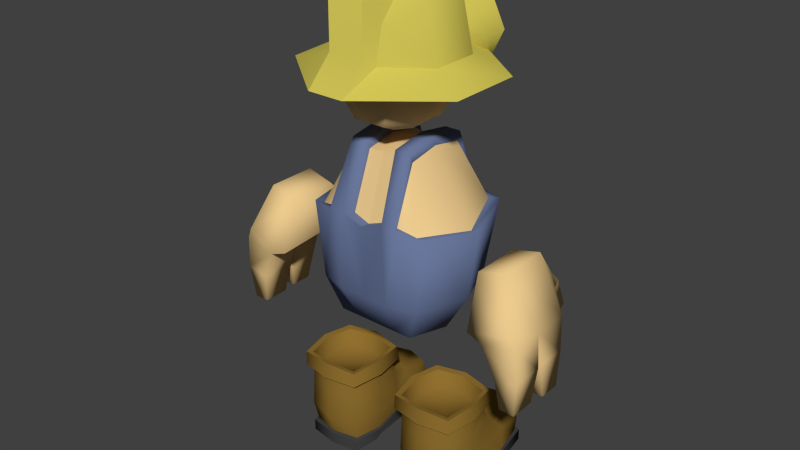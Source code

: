 # Source: player.blend  (saved by Blender 2.69.10; exported with 4.5.12 LTS)
import bpy
from mathutils import Matrix  # noqa: F401  (used for matrix-valued properties, if any)

bpy.ops.wm.read_factory_settings(use_empty=True)
scene = bpy.context.scene
scene.name = 'Scene'

# ---- collections
col_collection_1 = bpy.data.collections.new('Collection 1'); scene.collection.children.link(col_collection_1)

# ---- materials (node trees are filled in below, after node groups)
mat_clay_001 = bpy.data.materials.new('clay.001')
mat_clay_001.alpha_threshold = 0.0
mat_clay_001.use_transparent_shadow = False
mat_clay_001.diffuse_color = (0.847, 0.5963, 0.2711, 1.0)
mat_clay_001.roughness = 0.5
mat_clay_001.specular_intensity = 0.0
mat_clay_001.line_color = (0.0, 0.0, 0.0, 1.0)
mat_pants_001 = bpy.data.materials.new('pants.001')
mat_pants_001.alpha_threshold = 0.0
mat_pants_001.use_transparent_shadow = False
mat_pants_001.diffuse_color = (0.1408, 0.1843, 0.3353, 1.0)
mat_pants_001.roughness = 0.5
mat_pants_001.specular_intensity = 0.0
mat_pants_001.line_color = (0.0, 0.0, 0.0, 1.0)
mat_bronze_001 = bpy.data.materials.new('bronze.001')
mat_bronze_001.alpha_threshold = 0.0
mat_bronze_001.use_transparent_shadow = False
mat_bronze_001.diffuse_color = (0.647, 0.5626, 0.09491, 1.0)
mat_bronze_001.roughness = 0.5
mat_bronze_001.specular_intensity = 0.0
mat_bronze_001.line_color = (0.0, 0.0, 0.0, 1.0)
mat_glass_001 = bpy.data.materials.new('glass.001')
mat_glass_001.alpha_threshold = 0.0
mat_glass_001.use_transparent_shadow = False
mat_glass_001.diffuse_color = (0.2921, 0.3268, 0.3294, 1.0)
mat_glass_001.roughness = 0.5
mat_glass_001.specular_intensity = 0.1583
mat_glass_001.line_color = (0.0, 0.0, 0.0, 1.0)
mat_boots_001 = bpy.data.materials.new('boots.001')
mat_boots_001.alpha_threshold = 0.0
mat_boots_001.use_transparent_shadow = False
mat_boots_001.diffuse_color = (0.2765, 0.1602, 0.02949, 1.0)
mat_boots_001.roughness = 0.5
mat_boots_001.specular_intensity = 0.0
mat_boots_001.line_color = (0.0, 0.0, 0.0, 1.0)
mat_sole_001 = bpy.data.materials.new('sole.001')
mat_sole_001.alpha_threshold = 0.0
mat_sole_001.use_transparent_shadow = False
mat_sole_001.diffuse_color = (0.05293, 0.05293, 0.05293, 1.0)
mat_sole_001.roughness = 0.5
mat_sole_001.specular_intensity = 0.0
mat_sole_001.line_color = (0.0, 0.0, 0.0, 1.0)

# ---- material node trees

# ---- world
world_world = bpy.data.worlds.new('World'); scene.world = world_world
world_world.color = (0.05088, 0.05088, 0.05088)
world_world.use_sun_shadow = False
world_world.sun_shadow_jitter_overblur = 0.0
world_world.cycles.sampling_method = 'MANUAL'
world_world.cycles.sample_map_resolution = 256

# ---- meshes
me_box01_001 = bpy.data.meshes.new('Box01.001')
me_box01_001.from_pydata([(-0.1216, 0.1051, 0.2594), (0.1216, 0.1051, 0.2594), (-0.1243, -0.1464, 0.2626), (0.1243, -0.1464, 0.2626), (-0.3458, -0.1464, 0.2626), (0.3458, -0.1464, 0.2626), (-0.3487, 0.1051, 0.2594), (0.3487, 0.1051, 0.2594), (-0.1231, 0.07949, 0.3943), (0.1231, 0.07949, 0.3943), (-0.1232, -0.1463, 0.3945), (0.1232, -0.1463, 0.3945), (-0.3468, -0.1463, 0.3945), (0.3468, -0.1463, 0.3945), (-0.3469, 0.07949, 0.3943), (0.3469, 0.07949, 0.3943), (-0.09266, -0.02634, 0.2619), (0.09266, -0.02634, 0.2619), (-0.3774, -0.02634, 0.2619), (0.3774, -0.02634, 0.2619), (-0.1051, -0.03405, 0.4024), (0.1051, -0.03405, 0.4024), (-0.365, -0.03405, 0.4024), (0.365, -0.03405, 0.4024), (-0.235, -0.1794, 0.2621), (0.235, -0.1794, 0.2621), (-0.235, 0.1404, 0.275), (0.235, 0.1404, 0.275), (-0.235, -0.1653, 0.4024), (0.235, -0.1653, 0.4024), (-0.235, 0.09907, 0.4027), (0.235, 0.09907, 0.4027), (-0.235, -0.1527, 0.05421), (0.235, -0.1527, 0.05421), (-0.3726, -0.01056, 0.05421), (0.3726, -0.01056, 0.05421), (-0.1059, -0.01056, 0.05421), (0.1059, -0.01056, 0.05421), (-0.3825, 0.1115, 0.05427), (0.3825, 0.1115, 0.05427), (-0.3423, -0.1298, 0.05428), (0.3423, -0.1298, 0.05428), (-0.1282, -0.1298, 0.05428), (0.1282, -0.1298, 0.05428), (-0.1267, 0.1115, 0.05427), (0.1267, 0.1115, 0.05427), (-0.235, 0.3645, 0.05248), (0.235, 0.3645, 0.05248), (-0.1325, 0.3319, 0.05256), (0.1325, 0.3319, 0.05256), (-0.1473, 0.3242, 0.1948), (0.1473, 0.3242, 0.1948), (-0.3393, 0.3319, 0.05256), (0.3393, 0.3319, 0.05256), (-0.3227, 0.3242, 0.1948), (0.3227, 0.3242, 0.1948), (-0.235, 0.3488, 0.1966), (0.235, 0.3488, 0.1966), (-0.3733, 0.1084, 0.1435), (0.3733, 0.1084, 0.1435), (-0.1031, 0.1084, 0.1435), (0.1031, 0.1084, 0.1435), (-0.3486, -0.1507, 0.1439), (0.3486, -0.1507, 0.1439), (-0.235, -0.1849, 0.1431), (0.235, -0.1849, 0.1431), (-0.1214, -0.1507, 0.1439), (0.1214, -0.1507, 0.1439), (-0.3825, -0.01965, 0.1431), (0.3825, -0.01965, 0.1431), (-0.08827, -0.01965, 0.1431), (0.08827, -0.01965, 0.1431), (-0.1268, 0.3378, 0.1173), (0.1268, 0.3378, 0.1173), (-0.3436, 0.3378, 0.1173), (0.3436, 0.3378, 0.1173), (-0.235, 0.3828, 0.1148), (0.235, 0.3828, 0.1148), (-0.1259, -0.1444, 0.3373), (0.1259, -0.1444, 0.3373), (-0.1249, 0.08655, 0.3363), (0.1249, 0.08655, 0.3363), (-0.3442, -0.1444, 0.3373), (0.3442, -0.1444, 0.3373), (-0.3452, 0.08655, 0.3363), (0.3452, 0.08655, 0.3363), (-0.09926, -0.03278, 0.3401), (0.09926, -0.03278, 0.3401), (-0.3708, -0.03278, 0.3401), (0.3708, -0.03278, 0.3401), (-0.235, -0.1718, 0.3402), (0.235, -0.1718, 0.3402), (-0.235, 0.1161, 0.344), (0.235, 0.1161, 0.344), (-0.3679, 0.1101, 0.3356), (0.3679, 0.1101, 0.3356), (-0.235, 0.14, 0.3468), (0.235, 0.14, 0.3468), (-0.1021, 0.1101, 0.3356), (0.1021, 0.1101, 0.3356), (-0.3667, -0.1674, 0.3371), (0.3667, -0.1674, 0.3371), (-0.235, -0.1953, 0.342), (0.235, -0.1953, 0.342), (-0.1033, -0.1674, 0.3371), (0.1033, -0.1674, 0.3371), (-0.3935, -0.03409, 0.342), (0.3935, -0.03409, 0.342), (-0.07655, -0.03409, 0.342), (0.07655, -0.03409, 0.342), (-0.3649, 0.09729, 0.398), (0.3649, 0.09729, 0.398), (-0.235, 0.12, 0.4078), (0.235, 0.12, 0.4078), (-0.1052, 0.09729, 0.398), (0.1052, 0.09729, 0.398), (-0.3647, -0.1647, 0.3982), (0.3647, -0.1647, 0.3982), (-0.235, -0.1867, 0.4073), (0.235, -0.1867, 0.4073), (-0.1053, -0.1647, 0.3982), (0.1053, -0.1647, 0.3982), (-0.3858, -0.03441, 0.4073), (0.3858, -0.03441, 0.4073), (-0.0843, -0.03441, 0.4073), (0.0843, -0.03441, 0.4073), (-0.3242, 0.05656, 0.3358), (0.3242, 0.05656, 0.3358), (-0.235, 0.07217, 0.3426), (0.235, 0.07217, 0.3426), (-0.1458, 0.05656, 0.3358), (0.1458, 0.05656, 0.3358), (-0.3242, -0.1235, 0.336), (0.3242, -0.1235, 0.336), (-0.235, -0.1386, 0.3423), (0.235, -0.1386, 0.3423), (-0.1459, -0.1235, 0.336), (0.1459, -0.1235, 0.336), (-0.3386, -0.03395, 0.3423), (0.3386, -0.03395, 0.3423), (-0.1314, -0.03395, 0.3423), (0.1314, -0.03395, 0.3423), (-0.235, -0.03381, 0.341), (0.235, -0.03381, 0.341), (-0.235, 0.3653, 0.0007989), (0.235, 0.3653, 0.0007989), (-0.3436, 0.3377, 0.0007989), (0.3436, 0.3377, 0.0007989), (-0.3846, 0.1142, 0.001474), (0.3846, 0.1142, 0.001474), (-0.1307, 0.1142, 0.001474), (0.1307, 0.1142, 0.001474), (-0.1265, 0.3377, 0.0007989), (0.1265, 0.3377, 0.0007989), (-0.105, -0.009988, 0.02307), (0.105, -0.009988, 0.02307), (-0.1232, -0.1342, 0.0007989), (0.1232, -0.1342, 0.0007989), (-0.372, -0.009988, 0.02307), (0.372, -0.009988, 0.02307), (-0.3468, -0.1342, 0.0007989), (0.3468, -0.1342, 0.0007989), (-0.235, -0.1516, 0.0007989), (0.235, -0.1516, 0.0007989), (-0.235, 0.1305, 0.001474), (0.235, 0.1305, 0.001474), (-0.235, -0.009988, 0.02307), (0.235, -0.009988, 0.02307), (-0.3528, -0.1456, 4.784e-05), (0.3528, -0.1456, 4.784e-05), (-0.235, -0.1639, 4.784e-05), (0.235, -0.1639, 4.784e-05), (-0.1172, -0.1456, 4.784e-05), (0.1172, -0.1456, 4.784e-05), (-0.379, -0.009988, 0.02231), (0.379, -0.009988, 0.02231), (-0.3908, 0.1161, 0.0007233), (0.3908, 0.1161, 0.0007233), (-0.09799, -0.009988, 0.02231), (0.09799, -0.009988, 0.02231), (-0.1245, 0.1161, 0.0007233), (0.1245, 0.1161, 0.0007233), (-0.235, 0.3807, 4.784e-05), (0.235, 0.3807, 4.784e-05), (-0.1207, 0.3515, 4.784e-05), (0.1207, 0.3515, 4.784e-05), (-0.3494, 0.3515, 4.784e-05), (0.3494, 0.3515, 4.784e-05), (-0.235, 0.3807, 0.04912), (0.235, 0.3807, 0.04912), (-0.3494, 0.3515, 0.04912), (0.3494, 0.3515, 0.04912), (-0.3908, 0.1161, 0.04912), (0.3908, 0.1161, 0.04912), (-0.1245, 0.1161, 0.04912), (0.1245, 0.1161, 0.04912), (-0.1207, 0.3515, 0.04912), (0.1207, 0.3515, 0.04912), (-0.09799, -0.009988, 0.04912), (0.09799, -0.009988, 0.04912), (-0.1172, -0.1456, 0.04912), (0.1172, -0.1456, 0.04912), (-0.379, -0.009988, 0.04912), (0.379, -0.009988, 0.04912), (-0.3528, -0.1456, 0.04912), (0.3528, -0.1456, 0.04912), (-0.235, -0.1639, 0.04912), (0.235, -0.1639, 0.04912), (-0.1273, 0.1994, 0.05419), (0.1273, 0.1994, 0.05419), (-0.1401, 0.1961, 0.2224), (0.1401, 0.1961, 0.2224), (-0.3303, 0.1961, 0.2224), (0.3303, 0.1961, 0.2224), (-0.3692, 0.1994, 0.05419), (0.3692, 0.1994, 0.05419), (-0.235, 0.2211, 0.2337), (0.235, 0.2211, 0.2337), (-0.1107, 0.1989, 0.1388), (0.1107, 0.1989, 0.1388), (-0.3647, 0.1989, 0.1388), (0.3647, 0.1989, 0.1388), (-0.3697, 0.1952, 0.0007989), (0.3697, 0.1952, 0.0007989), (-0.1292, 0.1952, 0.0007989), (0.1292, 0.1952, 0.0007989), (-0.235, 0.2155, 0.0007989), (0.235, 0.2155, 0.0007989), (-0.1231, 0.2014, 4.784e-05), (0.1231, 0.2014, 4.784e-05), (-0.3758, 0.2014, 4.784e-05), (0.3758, 0.2014, 4.784e-05), (-0.3758, 0.2014, 0.04912), (0.3758, 0.2014, 0.04912), (-0.1231, 0.2014, 0.04912), (0.1231, 0.2014, 0.04912), (-0.1141, -0.02833, -0.0004379), (0.1141, -0.02833, -0.0004379), (-0.3594, -0.02833, -0.0004379), (0.3594, -0.02833, -0.0004379), (-0.235, -0.02833, -0.0004379), (0.235, -0.02833, -0.0004379), (-0.3659, -0.02833, -0.001189), (0.3659, -0.02833, -0.001189), (-0.1076, -0.02833, -0.001189), (0.1076, -0.02833, -0.001189), (-0.06296, -0.01189, 1.443), (0.06296, -0.01189, 1.443), (-0.06296, 0.01189, 1.443), (0.06296, 0.01189, 1.443), (-0.02137, 0.06607, 1.443), (0.02137, 0.06607, 1.443), (0.0, 0.06607, 1.443), (0.0, -0.06607, 1.443), (-0.02137, -0.06607, 1.443), (0.02137, -0.06607, 1.443), (-0.1925, -0.09316, 1.924), (0.1925, -0.09316, 1.924), (-0.1925, 0.09316, 1.924), (0.1925, 0.09316, 1.924), (-0.06588, -0.1735, 1.496), (0.06588, -0.1735, 1.496), (0.0, -0.1735, 1.496), (0.0, -0.2309, 1.759), (-0.07651, -0.2063, 1.759), (0.07651, -0.2063, 1.759), (-0.1387, -0.0564, 1.496), (0.1387, -0.0564, 1.496), (-0.1985, -0.06704, 1.759), (0.1985, -0.06704, 1.759), (-0.1985, 0.06704, 1.759), (0.1985, 0.06704, 1.759), (-0.1387, 0.0564, 1.496), (0.1387, 0.0564, 1.496), (-0.1026, 0.2209, 1.873), (0.1026, 0.2209, 1.873), (0.0, 0.2209, 1.873), (0.0, 0.2262, 1.724), (-0.091, 0.2262, 1.724), (0.091, 0.2262, 1.724), (-0.2357, -0.0985, 1.724), (0.2357, -0.0985, 1.724), (-0.2357, 0.0985, 1.724), (0.2357, 0.0985, 1.724), (-0.07342, -0.3898, 1.657), (0.07342, -0.3898, 1.657), (0.0, -0.3898, 1.657), (0.0, -0.2831, 1.765), (-0.07342, -0.2831, 1.765), (0.07342, -0.2831, 1.765), (-0.3638, 0.1559, 1.657), (0.3638, 0.1559, 1.657), (-0.3638, -0.1559, 1.657), (0.3638, -0.1559, 1.657), (-0.1026, -0.2221, 1.877), (0.1026, -0.2221, 1.877), (-0.06588, 0.1735, 1.496), (0.06588, 0.1735, 1.496), (-0.07651, 0.2063, 1.759), (0.07651, 0.2063, 1.759), (-0.1118, 0.3544, 1.657), (0.1118, 0.3544, 1.657), (-0.09877, -0.2472, 1.739), (0.09877, -0.2472, 1.739), (-0.07342, -0.2821, 1.959), (0.07342, -0.2821, 1.959), (0.0, -0.2821, 1.959), (0.0, -0.13, 2.062), (-0.07342, -0.13, 2.062), (0.07342, -0.13, 2.062), (-0.1026, -0.1245, 1.987), (0.1026, -0.1245, 1.987), (-0.1026, 0.063, 1.994), (0.1026, 0.063, 1.994), (0.0, 0.1735, 1.496), (-0.09494, 0.375, 1.889), (0.09494, 0.375, 1.889), (-0.1721, 0.375, 1.733), (0.1721, 0.375, 1.733), (-0.1028, 0.09653, 1.733), (0.1028, 0.09653, 1.733), (-0.05466, 0.09653, 1.829), (0.05466, 0.09653, 1.829), (-0.09517, 0.375, 1.578), (0.09517, 0.375, 1.578), (-0.05466, 0.09653, 1.638), (0.05466, 0.09653, 1.638), (0.0, 0.375, 1.578), (0.0, 0.09653, 1.638), (-0.117, 0.375, 1.736), (0.117, 0.375, 1.736), (-0.0656, 0.375, 1.627), (0.0656, 0.375, 1.627), (-0.06083, 0.375, 1.842), (0.06083, 0.375, 1.842), (0.0, 0.375, 1.889), (0.0, 0.375, 1.841), (-0.1658, 0.1503, 0.6749), (0.1658, 0.1503, 0.6749), (0.0, 0.1503, 0.6749), (0.0, -0.1509, 0.6749), (-0.1658, -0.1509, 0.6749), (0.1658, -0.1509, 0.6749), (-0.134, 0.2829, 1.138), (0.134, 0.2829, 1.138), (-0.1083, 0.2609, 0.8206), (0.1083, 0.2609, 0.8206), (-0.221, 0.233, 0.8189), (0.221, 0.233, 0.8189), (-0.2586, 0.266, 1.127), (0.2586, 0.266, 1.127), (-0.2586, -0.188, 1.127), (0.2586, -0.188, 1.127), (-0.221, -0.1855, 0.8189), (0.221, -0.1855, 0.8189), (0.0, 0.1612, 1.351), (0.0, 0.2471, 1.117), (-0.06576, 0.2471, 1.135), (0.06576, 0.2471, 1.135), (-0.06576, 0.1612, 1.358), (0.06576, 0.1612, 1.358), (-0.132, -0.09645, 1.358), (0.132, -0.09645, 1.358), (-0.132, 0.1612, 1.358), (0.132, 0.1612, 1.358), (-0.2191, 0.2471, 1.124), (0.2191, 0.2471, 1.124), (-0.2191, -0.1824, 1.124), (0.2191, -0.1824, 1.124), (-0.132, 0.1759, 1.393), (0.132, 0.1759, 1.393), (-0.132, -0.1112, 1.393), (0.132, -0.1112, 1.393), (-0.06576, -0.1112, 1.393), (0.06576, -0.1112, 1.393), (-0.06576, 0.1759, 1.393), (0.06576, 0.1759, 1.393), (-0.132, 0.2471, 1.135), (0.132, 0.2471, 1.135), (-0.07656, 0.2958, 1.138), (0.07656, 0.2958, 1.138), (-0.132, -0.1824, 1.135), (0.132, -0.1824, 1.135), (-0.1542, -0.2201, 1.138), (0.1542, -0.2201, 1.138), (-0.08966, -0.2201, 1.138), (0.08966, -0.2201, 1.138), (-0.1083, -0.2196, 0.8206), (0.1083, -0.2196, 0.8206), (0.0, -0.2196, 0.8206), (0.0, 0.3, 1.12), (0.0, 0.2609, 0.8206), (-0.06576, -0.1824, 1.135), (0.06576, -0.1824, 1.135), (-0.06576, -0.09645, 1.358), (0.06576, -0.09645, 1.358), (-0.07342, 0.3005, 1.981), (0.07342, 0.3005, 1.981), (-0.07342, 0.13, 2.062), (0.07342, 0.13, 2.062), (0.0, 0.2063, 1.759), (0.0, 0.13, 2.062), (0.0, 0.3005, 1.981), (0.0, 0.09653, 1.829), (0.0, -0.2201, 1.113), (0.0, 0.375, 1.625), (0.0, -0.09645, 1.365), (0.0, -0.1824, 1.11), (-0.6607, 0.002033, 0.5537), (0.6607, 0.002033, 0.5537), (-0.6607, 0.08989, 0.5537), (0.6607, 0.08989, 0.5537), (-0.5941, 0.08989, 0.5545), (0.5941, 0.08989, 0.5545), (-0.5941, 0.002033, 0.5545), (0.5941, 0.002033, 0.5545), (-0.442, 0.09002, 1.043), (0.442, 0.09002, 1.043), (-0.5574, 0.09002, 1.074), (0.5574, 0.09002, 1.074), (-0.5574, -0.1167, 1.074), (0.5574, -0.1167, 1.074), (-0.442, -0.1167, 1.043), (0.442, -0.1167, 1.043), (-0.6479, -0.03279, 0.8373), (0.6479, -0.03279, 0.8373), (-0.6479, -0.1835, 0.8373), (0.6479, -0.1835, 0.8373), (-0.6379, -0.1789, 0.8775), (0.6379, -0.1789, 0.8775), (-0.6479, 0.118, 0.8373), (0.6479, 0.118, 0.8373), (-0.5171, -0.03279, 0.8047), (0.5171, -0.03279, 0.8047), (-0.4429, 0.09035, 0.8519), (0.4429, 0.09035, 0.8519), (-0.447, -0.1789, 0.8301), (0.447, -0.1789, 0.8301), (-0.6581, 0.1087, 0.698), (0.6581, 0.1087, 0.698), (-0.6581, -0.02085, 0.698), (0.6581, -0.02085, 0.698), (-0.5436, 0.118, 0.8002), (0.5436, 0.118, 0.8002), (-0.5733, 0.1087, 0.6769), (0.5733, 0.1087, 0.6769), (-0.5733, -0.02085, 0.6769), (0.5733, -0.02085, 0.6769), (-0.5846, -0.05419, 0.5554), (0.5846, -0.05419, 0.5554), (-0.5846, -0.1621, 0.5554), (0.5846, -0.1621, 0.5554), (-0.6474, -0.1621, 0.5528), (0.6474, -0.1621, 0.5528), (-0.6474, -0.05419, 0.5528), (0.6474, -0.05419, 0.5528), (-0.6609, -0.04017, 0.6988), (0.6609, -0.04017, 0.6988), (-0.6609, -0.1761, 0.6988), (0.6609, -0.1761, 0.6988), (-0.5705, -0.04017, 0.6763), (0.5705, -0.04017, 0.6763), (-0.5171, -0.1835, 0.8047), (0.5171, -0.1835, 0.8047), (-0.5705, -0.1761, 0.6763), (0.5705, -0.1761, 0.6763), (-0.4413, 0.1587, 0.9694), (0.4413, 0.1587, 0.9694), (-0.5727, 0.1496, 0.9716), (0.5727, 0.1496, 0.9716), (-0.5343, 0.2247, 0.8023), (0.5343, 0.2247, 0.8023), (-0.4375, 0.214, 0.805), (0.4375, 0.214, 0.805), (-0.5331, 0.2687, 0.8727), (0.5331, 0.2687, 0.8727), (-0.4363, 0.258, 0.8753), (0.4363, 0.258, 0.8753), (-0.5225, 0.3016, 0.7028), (0.5225, 0.3016, 0.7028), (-0.5205, 0.3428, 0.735), (0.5205, 0.3428, 0.735), (-0.4345, 0.3378, 0.7448), (0.4345, 0.3378, 0.7448), (-0.4365, 0.2965, 0.7126), (0.4365, 0.2965, 0.7126), (-0.117, 0.3548, 1.736), (0.117, 0.3548, 1.736), (-0.06083, 0.3548, 1.842), (0.06083, 0.3548, 1.842), (0.0, 0.3548, 1.841), (0.0, 0.3919, 1.733), (-0.0656, 0.3548, 1.627), (0.0656, 0.3548, 1.627), (0.0, 0.3548, 1.625), (-0.08001, 0.3864, 1.602), (0.08001, 0.3864, 1.602), (0.0, 0.3864, 1.865), (-0.1445, 0.3864, 1.734), (0.1445, 0.3864, 1.734), (0.0, 0.3864, 1.601), (-0.07732, 0.3864, 1.865), (0.07732, 0.3864, 1.865), (-0.3333, 0.03899, 1.1), (0.3333, 0.03899, 1.1), (-0.132, 0.03237, 1.417), (0.132, 0.03237, 1.417), (-0.3005, 0.02375, 0.8189), (0.3005, 0.02375, 0.8189), (-0.1324, 0.03237, 1.382), (0.1324, 0.03237, 1.382), (-0.06576, 0.03237, 1.382), (0.06576, 0.03237, 1.382), (0.0, 0.03237, 1.389), (-0.06576, 0.03237, 1.417), (0.06576, 0.03237, 1.417), (-0.2221, -0.0002933, 0.6749), (0.2221, -0.0002933, 0.6749), (0.0, -0.0002932, 0.6164), (-0.3, 0.03237, 1.096), (0.3, 0.03237, 1.096), (-0.08292, 0.1503, 0.6749), (0.08292, 0.1503, 0.6749), (-0.08292, -0.1509, 0.6749), (0.08292, -0.1509, 0.6749), (-0.111, -0.0002932, 0.6288), (0.111, -0.0002932, 0.6288), (0.0, -1.585e-08, 1.443), (-0.0838, 0.2849, 1.883), (0.0838, 0.2849, 1.883), (0.0, 0.2849, 1.584), (0.0, 0.2849, 1.883), (-0.1582, 0.2849, 1.733), (0.1582, 0.2849, 1.733), (-0.08397, 0.2849, 1.584), (0.08397, 0.2849, 1.584), (-0.1028, -0.1986, 1.58), (0.1028, -0.1986, 1.58), (-0.1028, 0.1986, 1.58), (0.1028, 0.1986, 1.58), (0.0, 0.1986, 1.58), (-0.19, 0.06454, 1.58), (0.19, 0.06454, 1.58), (0.0, -0.2218, 1.58), (-0.19, -0.06454, 1.58), (0.19, -0.06454, 1.58), (-0.1231, 0.07949, 0.3943), (-0.235, 0.09907, 0.4027), (-0.3469, 0.07949, 0.3943), (-0.365, -0.03405, 0.4024), (-0.3468, -0.1463, 0.3945), (-0.235, -0.1653, 0.4024), (-0.1232, -0.1463, 0.3945), (-0.1051, -0.03405, 0.4024), (0.1231, 0.07949, 0.3943), (0.235, 0.09907, 0.4027), (0.3469, 0.07949, 0.3943), (0.365, -0.03405, 0.4024), (0.3468, -0.1463, 0.3945), (0.235, -0.1653, 0.4024), (0.1232, -0.1463, 0.3945), (0.1051, -0.03405, 0.4024), (-0.235, -0.1527, 0.05421), (-0.1282, -0.1298, 0.05428), (-0.1059, -0.01056, 0.05421), (-0.1267, 0.1115, 0.05427), (-0.1273, 0.1994, 0.05419), (-0.1325, 0.3319, 0.05256), (-0.235, 0.3645, 0.05248), (-0.3393, 0.3319, 0.05256), (-0.3692, 0.1994, 0.05419), (-0.3825, 0.1115, 0.05427), (-0.3726, -0.01056, 0.05421), (-0.3423, -0.1298, 0.05428), (0.235, -0.1527, 0.05421), (0.1282, -0.1298, 0.05428), (0.1059, -0.01056, 0.05421), (0.1267, 0.1115, 0.05427), (0.1273, 0.1994, 0.05419), (0.1325, 0.3319, 0.05256), (0.235, 0.3645, 0.05248), (0.3393, 0.3319, 0.05256), (0.3692, 0.1994, 0.05419), (0.3825, 0.1115, 0.05427), (0.3726, -0.01056, 0.05421), (0.3423, -0.1298, 0.05428), (-0.1249, 0.08655, 0.3363), (-0.235, 0.1161, 0.344), (-0.3452, 0.08655, 0.3363), (-0.3708, -0.03278, 0.3401), (-0.3442, -0.1444, 0.3373), (-0.235, -0.1718, 0.3402), (-0.1259, -0.1444, 0.3373), (-0.09926, -0.03278, 0.3401), (0.1249, 0.08655, 0.3363), (0.235, 0.1161, 0.344), (0.3452, 0.08655, 0.3363), (0.3708, -0.03278, 0.3401), (0.3442, -0.1444, 0.3373), (0.235, -0.1718, 0.3402), (0.1259, -0.1444, 0.3373), (0.09926, -0.03278, 0.3401), (-0.3679, 0.1101, 0.3356), (-0.3935, -0.03409, 0.342), (-0.3667, -0.1674, 0.3371), (-0.235, -0.1953, 0.342), (-0.1033, -0.1674, 0.3371), (-0.07655, -0.03409, 0.342), (-0.1021, 0.1101, 0.3356), (-0.235, 0.14, 0.3468), (0.3679, 0.1101, 0.3356), (0.3935, -0.03409, 0.342), (0.3667, -0.1674, 0.3371), (0.235, -0.1953, 0.342), (0.1033, -0.1674, 0.3371), (0.07655, -0.03409, 0.342), (0.1021, 0.1101, 0.3356), (0.235, 0.14, 0.3468), (-0.3649, 0.09729, 0.398), (-0.3858, -0.03441, 0.4073), (-0.3647, -0.1647, 0.3982), (-0.235, -0.1867, 0.4073), (-0.1053, -0.1647, 0.3982), (-0.0843, -0.03441, 0.4073), (-0.1052, 0.09729, 0.398), (-0.235, 0.12, 0.4078), (0.3649, 0.09729, 0.398), (0.3858, -0.03441, 0.4073), (0.3647, -0.1647, 0.3982), (0.235, -0.1867, 0.4073), (0.1053, -0.1647, 0.3982), (0.0843, -0.03441, 0.4073), (0.1052, 0.09729, 0.398), (0.235, 0.12, 0.4078), (-0.372, -0.009988, 0.02307), (-0.379, -0.009988, 0.02231), (-0.379, -0.009988, 0.02231), (-0.3908, 0.1161, 0.0007233), (-0.3758, 0.2014, 4.784e-05), (-0.3494, 0.3515, 4.784e-05), (-0.235, 0.3807, 4.784e-05), (-0.1207, 0.3515, 4.784e-05), (-0.1231, 0.2014, 4.784e-05), (-0.1245, 0.1161, 0.0007233), (-0.09799, -0.009988, 0.02231), (-0.09799, -0.009988, 0.02231), (-0.105, -0.009988, 0.02307), (-0.235, -0.009988, 0.02307), (-0.1076, -0.02833, -0.001189), (-0.1076, -0.02833, -0.001189), (-0.1141, -0.02833, -0.0004379), (-0.235, -0.02833, -0.0004379), (-0.3594, -0.02833, -0.0004379), (-0.3659, -0.02833, -0.001189), (-0.3659, -0.02833, -0.001189), (-0.3528, -0.1456, 4.784e-05), (-0.235, -0.1639, 4.784e-05), (-0.1172, -0.1456, 4.784e-05), (0.372, -0.009988, 0.02307), (0.379, -0.009988, 0.02231), (0.379, -0.009988, 0.02231), (0.3908, 0.1161, 0.0007233), (0.3758, 0.2014, 4.784e-05), (0.3494, 0.3515, 4.784e-05), (0.235, 0.3807, 4.784e-05), (0.1207, 0.3515, 4.784e-05), (0.1231, 0.2014, 4.784e-05), (0.1245, 0.1161, 0.0007233), (0.09799, -0.009988, 0.02231), (0.09799, -0.009988, 0.02231), (0.105, -0.009988, 0.02307), (0.235, -0.009988, 0.02307), (0.1076, -0.02833, -0.001189), (0.1076, -0.02833, -0.001189), (0.1141, -0.02833, -0.0004379), (0.235, -0.02833, -0.0004379), (0.3594, -0.02833, -0.0004379), (0.3659, -0.02833, -0.001189), (0.3659, -0.02833, -0.001189), (0.3528, -0.1456, 4.784e-05), (0.235, -0.1639, 4.784e-05), (0.1172, -0.1456, 4.784e-05), (-0.235, 0.3807, 0.04912), (-0.1207, 0.3515, 0.04912), (-0.1231, 0.2014, 0.04912), (-0.1245, 0.1161, 0.04912), (-0.09799, -0.009988, 0.04912), (-0.1172, -0.1456, 0.04912), (-0.235, -0.1639, 0.04912), (-0.3528, -0.1456, 0.04912), (-0.379, -0.009988, 0.04912), (-0.3908, 0.1161, 0.04912), (-0.3758, 0.2014, 0.04912), (-0.3494, 0.3515, 0.04912), (0.235, 0.3807, 0.04912), (0.1207, 0.3515, 0.04912), (0.1231, 0.2014, 0.04912), (0.1245, 0.1161, 0.04912), (0.09799, -0.009988, 0.04912), (0.1172, -0.1456, 0.04912), (0.235, -0.1639, 0.04912), (0.3528, -0.1456, 0.04912), (0.379, -0.009988, 0.04912), (0.3908, 0.1161, 0.04912), (0.3758, 0.2014, 0.04912), (0.3494, 0.3515, 0.04912), (-0.1721, 0.375, 1.733), (-0.09494, 0.375, 1.889), (0.0, 0.375, 1.889), (0.09494, 0.375, 1.889), (0.1721, 0.375, 1.733), (0.09517, 0.375, 1.578), (0.0, 0.375, 1.578), (-0.09517, 0.375, 1.578), (0.0, 0.2471, 1.117), (0.06576, 0.2471, 1.135), (0.06576, 0.1612, 1.358), (0.06576, 0.03237, 1.382), (0.06576, -0.09645, 1.358), (0.06576, -0.1824, 1.135), (0.0, -0.1824, 1.11), (-0.06576, -0.1824, 1.135), (-0.06576, -0.09645, 1.358), (-0.06576, 0.03237, 1.382), (-0.06576, 0.1612, 1.358), (-0.06576, 0.2471, 1.135), (-0.132, -0.09645, 1.358), (-0.1324, 0.03237, 1.382), (-0.132, 0.1612, 1.358), (-0.132, 0.2471, 1.135), (-0.2191, 0.2471, 1.124), (-0.3, 0.03237, 1.096), (-0.2191, -0.1824, 1.124), (-0.132, -0.1824, 1.135), (0.132, -0.09645, 1.358), (0.1324, 0.03237, 1.382), (0.132, 0.1612, 1.358), (0.132, 0.2471, 1.135), (0.2191, 0.2471, 1.124), (0.3, 0.03237, 1.096), (0.2191, -0.1824, 1.124), (0.132, -0.1824, 1.135), (-0.0656, 0.375, 1.627), (-0.117, 0.375, 1.736), (-0.06083, 0.375, 1.842), (0.0, 0.375, 1.841), (0.06083, 0.375, 1.842), (0.117, 0.375, 1.736), (0.0656, 0.375, 1.627), (0.0, 0.375, 1.625), (-0.07342, -0.2831, 1.765), (-0.07342, -0.3898, 1.657), (-0.07342, -0.2821, 1.959), (-0.07342, -0.13, 2.062), (-0.07342, 0.13, 2.062), (-0.07342, 0.3005, 1.981), (-0.07342, 0.3005, 1.981), (-0.1026, 0.2209, 1.873), (-0.1026, 0.2209, 1.873), (-0.1026, 0.063, 1.994), (-0.1026, -0.1245, 1.987), (-0.1026, -0.2221, 1.877), (-0.09877, -0.2472, 1.739), (-0.09877, -0.2472, 1.739), (-0.2357, -0.0985, 1.724), (-0.2357, 0.0985, 1.724), (-0.091, 0.2262, 1.724), (-0.07342, -0.3898, 1.657), (0.0, 0.2209, 1.873), (0.1026, 0.2209, 1.873), (0.1026, 0.2209, 1.873), (0.1026, 0.063, 1.994), (0.1026, -0.1245, 1.987), (0.1026, -0.2221, 1.877), (0.09877, -0.2472, 1.739), (0.09877, -0.2472, 1.739), (0.2357, -0.0985, 1.724), (0.2357, 0.0985, 1.724), (0.091, 0.2262, 1.724), (0.07342, -0.3898, 1.657), (0.07342, -0.3898, 1.657), (0.07342, -0.2831, 1.765), (0.07342, -0.2821, 1.959), (0.07342, -0.13, 2.062), (0.07342, 0.13, 2.062), (0.07342, 0.3005, 1.981), (0.07342, 0.3005, 1.981), (0.0, 0.3005, 1.981), (-0.117, 0.3548, 1.736), (-0.0656, 0.3548, 1.627), (0.0, 0.3548, 1.625), (0.0656, 0.3548, 1.627), (0.117, 0.3548, 1.736), (0.06083, 0.3548, 1.842), (0.0, 0.3548, 1.841), (-0.06083, 0.3548, 1.842)], [], [(4, 62, 64, 24), (65, 63, 5, 25), (62, 40, 32, 64), (33, 41, 63, 65), (24, 64, 66, 2), (67, 65, 25, 3), (64, 32, 42, 66), (43, 33, 65, 67), (6, 58, 68, 18), (69, 59, 7, 19), (58, 38, 34, 68), (35, 39, 59, 69), (18, 68, 62, 4), (63, 69, 19, 5), (68, 34, 40, 62), (41, 35, 69, 63), (2, 66, 70, 16), (71, 67, 3, 17), (66, 42, 36, 70), (37, 43, 67, 71), (60, 0, 16, 70), (17, 1, 61, 71), (70, 36, 44, 60), (45, 37, 71, 61), (50, 72, 76, 56), (77, 73, 51, 57), (72, 48, 46, 76), (47, 49, 73, 77), (56, 76, 74, 54), (75, 77, 57, 55), (76, 46, 52, 74), (53, 47, 77, 75), (0, 80, 86, 16), (87, 81, 1, 17), (78, 2, 16, 86), (17, 3, 79, 87), (88, 18, 4, 82), (5, 19, 89, 83), (84, 6, 18, 88), (19, 7, 85, 89), (90, 24, 2, 78), (3, 25, 91, 79), (82, 4, 24, 90), (25, 5, 83, 91), (80, 0, 26, 92), (27, 1, 81, 93), (6, 84, 92, 26), (93, 85, 7, 27), (587, 588, 94, 96), (95, 596, 595, 97), (586, 587, 96, 98), (97, 595, 594, 99), (590, 591, 102, 100), (103, 599, 598, 101), (591, 592, 104, 102), (105, 600, 599, 103), (588, 589, 106, 94), (107, 597, 596, 95), (589, 590, 100, 106), (101, 598, 597, 107), (592, 593, 108, 104), (109, 601, 600, 105), (593, 586, 98, 108), (99, 594, 601, 109), (14, 30, 112, 110), (113, 31, 15, 111), (30, 8, 114, 112), (115, 9, 31, 113), (28, 12, 116, 118), (117, 13, 29, 119), (10, 28, 118, 120), (119, 29, 11, 121), (22, 14, 110, 122), (111, 15, 23, 123), (12, 22, 122, 116), (123, 23, 13, 117), (20, 10, 120, 124), (121, 11, 21, 125), (8, 20, 124, 114), (125, 21, 9, 115), (602, 618, 625, 609), (633, 626, 610, 617), (609, 625, 624, 608), (632, 633, 617, 616), (620, 604, 605, 621), (613, 612, 628, 629), (621, 605, 606, 622), (614, 613, 629, 630), (618, 602, 603, 619), (611, 610, 626, 627), (619, 603, 604, 620), (612, 611, 627, 628), (622, 606, 607, 623), (615, 614, 630, 631), (608, 624, 623, 607), (631, 632, 616, 615), (547, 548, 126, 128), (127, 556, 555, 129), (546, 547, 128, 130), (129, 555, 554, 131), (550, 551, 134, 132), (135, 559, 558, 133), (551, 552, 136, 134), (137, 560, 559, 135), (548, 549, 138, 126), (139, 557, 556, 127), (549, 550, 132, 138), (133, 558, 557, 139), (552, 553, 140, 136), (141, 561, 560, 137), (553, 546, 130, 140), (131, 554, 561, 141), (134, 136, 140, 142), (141, 137, 135, 143), (132, 134, 142, 138), (143, 135, 133, 139), (142, 140, 130, 128), (131, 141, 143, 129), (138, 142, 128, 126), (129, 143, 139, 127), (166, 158, 148, 164), (149, 159, 167, 165), (154, 166, 164, 150), (165, 167, 155, 151), (160, 162, 170, 168), (171, 163, 161, 169), (162, 156, 172, 170), (173, 157, 163, 171), (148, 158, 174, 176), (175, 159, 149, 177), (154, 150, 180, 178), (181, 151, 155, 179), (152, 144, 182, 184), (183, 145, 153, 185), (144, 146, 186, 182), (187, 147, 145, 183), (569, 568, 188, 190), (189, 580, 581, 191), (568, 567, 196, 188), (197, 579, 580, 189), (565, 564, 198, 194), (199, 576, 577, 195), (564, 563, 200, 198), (201, 575, 576, 199), (573, 572, 202, 204), (203, 584, 585, 205), (572, 571, 192, 202), (193, 583, 584, 203), (563, 562, 206, 200), (207, 574, 575, 201), (562, 573, 204, 206), (205, 585, 574, 207), (688, 689, 655, 656), (679, 701, 700, 680), (687, 688, 656, 657), (680, 700, 699, 681), (690, 691, 637, 635), (661, 703, 702, 659), (685, 686, 644, 643), (668, 698, 697, 667), (682, 683, 641, 640), (665, 695, 694, 664), (693, 682, 640, 639), (664, 694, 705, 663), (26, 216, 212, 6), (213, 217, 27, 7), (216, 56, 54, 212), (55, 57, 217, 213), (0, 210, 216, 26), (217, 211, 1, 27), (210, 50, 56, 216), (57, 51, 211, 217), (210, 0, 60, 218), (61, 1, 211, 219), (218, 72, 50, 210), (51, 73, 219, 211), (44, 208, 218, 60), (219, 209, 45, 61), (208, 48, 72, 218), (73, 49, 209, 219), (58, 220, 214, 38), (215, 221, 59, 39), (220, 74, 52, 214), (53, 75, 221, 215), (6, 212, 220, 58), (221, 213, 7, 59), (212, 54, 74, 220), (75, 55, 213, 221), (148, 222, 226, 164), (227, 223, 149, 165), (222, 146, 144, 226), (145, 147, 223, 227), (164, 226, 224, 150), (225, 227, 165, 151), (226, 144, 152, 224), (153, 145, 227, 225), (150, 224, 228, 180), (229, 225, 151, 181), (224, 152, 184, 228), (185, 153, 225, 229), (146, 222, 230, 186), (231, 223, 147, 187), (222, 148, 176, 230), (177, 149, 223, 231), (571, 570, 232, 192), (233, 582, 583, 193), (570, 569, 190, 232), (191, 581, 582, 233), (567, 566, 234, 196), (235, 578, 579, 197), (566, 565, 194, 234), (195, 577, 578, 235), (683, 684, 642, 641), (666, 696, 695, 665), (684, 685, 643, 642), (667, 697, 696, 666), (691, 692, 638, 637), (662, 704, 703, 661), (692, 693, 639, 638), (663, 705, 704, 662), (160, 652, 240, 162), (241, 676, 161, 163), (238, 634, 647, 651), (671, 658, 239, 675), (162, 240, 236, 156), (237, 241, 163, 157), (651, 647, 646, 650), (670, 671, 675, 674), (634, 238, 242, 636), (243, 239, 658, 660), (652, 160, 168, 654), (169, 161, 676, 678), (156, 236, 244, 172), (245, 237, 157, 173), (650, 646, 645, 649), (669, 670, 674, 673), (635, 653, 690), (702, 677, 659), (648, 644, 686), (698, 668, 672), (690, 653, 655, 689), (679, 677, 702, 701), (686, 687, 657, 648), (681, 699, 698, 672), (256, 310, 312, 258), (313, 311, 257, 259), (274, 276, 277, 766), (277, 276, 275, 778), (280, 256, 258, 765), (259, 257, 281, 777), (751, 286, 287, 750), (287, 286, 780, 781), (290, 292, 764, 282), (776, 293, 291, 283), (294, 256, 280, 302), (281, 257, 295, 303), (300, 290, 282, 278), (283, 291, 301, 279), (763, 764, 292, 284), (293, 776, 775, 285), (766, 765, 258, 274), (259, 777, 778, 275), (304, 306, 307, 308), (307, 306, 305, 309), (762, 767, 288), (289, 779, 774), (248, 246, 266, 272), (267, 247, 249, 273), (272, 296, 250, 248), (251, 297, 273, 249), (314, 252, 250, 296), (251, 252, 314, 297), (246, 254, 260, 266), (261, 255, 247, 267), (343, 345, 347, 349), (348, 346, 344, 350), (355, 356, 357, 359), (358, 356, 355, 716), (377, 365, 363), (364, 366, 378), (343, 369, 375, 379), (376, 370, 344, 380), (361, 367, 381), (382, 368, 362), (371, 383, 385, 373), (386, 384, 372, 374), (383, 351, 353, 387), (354, 352, 384, 388), (733, 732, 351, 383), (352, 740, 741, 384), (730, 729, 343, 349), (344, 737, 738, 350), (729, 728, 369, 343), (370, 736, 737, 344), (726, 733, 383, 371), (384, 741, 734, 372), (392, 394, 373, 385), (374, 395, 393, 386), (724, 725, 379, 375), (380, 715, 360, 376), (725, 714, 390, 379), (390, 714, 715, 380), (385, 383, 387), (388, 384, 386), (312, 274, 258), (259, 275, 313), (294, 310, 256), (257, 311, 295), (288, 752, 761, 762), (773, 782, 289, 774), (752, 753, 760, 761), (772, 783, 782, 773), (396, 758, 759, 398), (771, 770, 397, 399), (304, 750, 287, 306), (287, 781, 305, 306), (754, 308, 307, 401), (307, 309, 784, 401), (756, 754, 401, 402), (401, 784, 786, 402), (768, 757, 755, 787), (785, 769, 768, 787), (262, 260, 254, 253), (255, 261, 262, 253), (385, 387, 389, 404), (389, 388, 386, 404), (407, 392, 385, 404), (386, 393, 407, 404), (721, 720, 406, 722), (406, 720, 719, 718), (408, 410, 412, 414), (413, 411, 409, 415), (416, 418, 420, 422), (421, 419, 417, 423), (424, 426, 428, 420), (429, 427, 425, 421), (430, 424, 420, 418), (421, 425, 431, 419), (432, 434, 436), (437, 435, 433), (424, 430, 438, 440), (439, 431, 425, 441), (430, 442, 444, 438), (445, 443, 431, 439), (442, 432, 446, 444), (447, 433, 443, 445), (440, 438, 410, 408), (411, 439, 441, 409), (438, 444, 412, 410), (413, 445, 439, 411), (444, 446, 414, 412), (415, 447, 445, 413), (446, 440, 408, 414), (409, 441, 447, 415), (448, 450, 452, 454), (453, 451, 449, 455), (440, 446, 432, 424), (433, 447, 441, 425), (426, 424, 456, 458), (457, 425, 427, 459), (424, 432, 460, 456), (461, 433, 425, 457), (432, 462, 464, 460), (465, 463, 433, 461), (462, 426, 458, 464), (459, 427, 463, 465), (458, 456, 454, 452), (455, 457, 459, 453), (456, 460, 448, 454), (449, 461, 457, 455), (460, 464, 450, 448), (451, 465, 461, 449), (464, 458, 452, 450), (453, 459, 465, 451), (428, 426, 462, 436), (463, 427, 429, 437), (462, 432, 436), (437, 433, 463), (434, 416, 422, 436), (423, 417, 435, 437), (434, 432, 442), (443, 433, 435), (428, 436, 422, 420), (423, 437, 429, 421), (416, 466, 468, 418), (469, 467, 417, 419), (416, 434, 466), (467, 435, 417), (442, 430, 468), (469, 431, 443), (434, 442, 470, 472), (471, 443, 435, 473), (442, 468, 474, 470), (475, 469, 443, 471), (468, 466, 476, 474), (477, 467, 469, 475), (466, 434, 472, 476), (473, 435, 467, 477), (478, 480, 482, 484), (483, 481, 479, 485), (472, 470, 478, 484), (479, 471, 473, 485), (470, 474, 480, 478), (481, 475, 471, 479), (474, 476, 482, 480), (483, 477, 475, 481), (476, 472, 484, 482), (485, 473, 477, 483), (430, 418, 468), (469, 419, 431), (329, 333, 488, 486), (489, 334, 330, 487), (333, 336, 490, 488), (490, 336, 334, 489), (331, 329, 486, 492), (487, 330, 332, 493), (405, 331, 492, 494), (493, 332, 405, 494), (790, 789, 491), (491, 791, 790), (795, 794, 491), (491, 794, 793), (788, 795, 491), (491, 793, 792), (789, 788, 491), (491, 792, 791), (760, 753, 398, 759), (399, 783, 772, 771), (317, 498, 495, 323), (496, 499, 318, 324), (498, 743, 742, 495), (748, 747, 499, 496), (315, 501, 498, 317), (499, 502, 316, 318), (501, 744, 743, 498), (747, 746, 502, 499), (335, 497, 501, 315), (502, 497, 335, 316), (497, 745, 744, 501), (746, 745, 497, 502), (323, 495, 500, 327), (500, 496, 324, 327), (495, 742, 749, 500), (749, 748, 496, 500), (351, 503, 507, 353), (508, 504, 352, 354), (503, 349, 347, 507), (348, 350, 504, 508), (361, 509, 519, 367), (520, 510, 362, 368), (509, 363, 365, 519), (366, 364, 510, 520), (369, 505, 514, 375), (515, 506, 370, 376), (505, 371, 373, 514), (374, 372, 506, 515), (353, 507, 516, 341), (517, 508, 354, 342), (507, 347, 337, 516), (338, 348, 508, 517), (732, 731, 503, 351), (504, 739, 740, 352), (731, 730, 349, 503), (350, 738, 739, 504), (728, 727, 505, 369), (506, 735, 736, 370), (727, 726, 371, 505), (372, 734, 735, 506), (394, 511, 514, 373), (515, 512, 395, 374), (511, 724, 375, 514), (376, 360, 512, 515), (359, 723, 513, 355), (513, 717, 716, 355), (723, 722, 406, 513), (406, 718, 717, 513), (518, 525, 521, 339), (522, 526, 518, 339), (525, 516, 337, 521), (338, 517, 526, 522), (340, 523, 525, 518), (526, 524, 340, 518), (523, 341, 516, 525), (517, 342, 524, 526), (353, 341, 523, 387), (524, 342, 354, 388), (387, 523, 340, 389), (340, 524, 388, 389), (347, 345, 521, 337), (522, 346, 348, 338), (345, 391, 339, 521), (339, 391, 346, 522), (345, 379, 390, 391), (390, 380, 346, 391), (343, 379, 345), (346, 380, 344), (254, 246, 527), (527, 247, 255), (246, 248, 527), (527, 249, 247), (248, 250, 527), (527, 251, 249), (250, 252, 527), (527, 252, 251), (253, 254, 527), (527, 255, 253), (706, 532, 528, 707), (529, 533, 710, 709), (532, 319, 321, 528), (322, 320, 533, 529), (713, 534, 532, 706), (533, 535, 711, 710), (534, 325, 319, 532), (320, 326, 535, 533), (712, 530, 534, 713), (535, 530, 712, 711), (530, 328, 325, 534), (326, 328, 530, 535), (707, 528, 531, 708), (531, 529, 709, 708), (528, 321, 403, 531), (403, 322, 529, 531), (262, 543, 536, 260), (537, 543, 262, 261), (543, 263, 264, 536), (265, 263, 543, 537), (266, 544, 541, 272), (542, 545, 267, 273), (544, 268, 270, 541), (271, 269, 545, 542), (272, 541, 538, 296), (539, 542, 273, 297), (541, 270, 298, 538), (299, 271, 542, 539), (268, 544, 536, 264), (537, 545, 269, 265), (544, 266, 260, 536), (261, 267, 545, 537), (296, 538, 540, 314), (540, 539, 297, 314), (538, 298, 400, 540), (400, 299, 539, 540)])
me_box01_001.polygons.foreach_set('use_smooth', [1, 1, 1, 1, 1, 1, 1, 1, 1, 1, 1, 1, 1, 1, 1, 1, 1, 1, 1, 1, 1, 1, 1, 1, 1, 1, 1, 1, 1, 1, 1, 1, 1, 1, 1, 1, 1, 1, 1, 1, 1, 1, 1, 1, 1, 1, 1, 1, 1, 1, 1, 1, 1, 1, 1, 1, 1, 1, 1, 1, 1, 1, 1, 1, 1, 1, 1, 1, 1, 1, 1, 1, 1, 1, 1, 1, 1, 1, 1, 1, 1, 1, 1, 1, 1, 1, 1, 1, 1, 1, 1, 1, 1, 1, 1, 1, 1, 1, 1, 1, 1, 1, 1, 1, 1, 1, 1, 1, 1, 1, 1, 1, 1, 1, 1, 1, 1, 1, 1, 1, 1, 1, 1, 1, 1, 1, 1, 1, 1, 1, 1, 1, 1, 1, 1, 1, 1, 1, 1, 1, 1, 1, 1, 1, 1, 1, 1, 1, 1, 1, 1, 1, 1, 1, 1, 1, 1, 1, 1, 1, 1, 1, 1, 1, 1, 1, 1, 1, 1, 1, 1, 1, 1, 1, 1, 1, 1, 1, 1, 1, 1, 1, 1, 1, 1, 1, 1, 1, 1, 1, 1, 1, 1, 1, 1, 1, 1, 1, 1, 1, 1, 1, 1, 1, 1, 1, 1, 1, 1, 1, 1, 1, 1, 1, 1, 1, 1, 1, 1, 1, 1, 1, 1, 1, 1, 1, 1, 1, 1, 1, 1, 1, 1, 1, 1, 1, 1, 1, 1, 1, 1, 1, 1, 1, 1, 1, 1, 1, 1, 1, 1, 1, 1, 1, 1, 1, 1, 1, 1, 1, 1, 1, 1, 1, 1, 1, 1, 1, 1, 1, 1, 1, 1, 1, 1, 1, 1, 1, 1, 1, 1, 1, 1, 1, 1, 1, 1, 1, 1, 1, 1, 1, 1, 1, 1, 1, 1, 1, 1, 1, 1, 1, 1, 1, 1, 1, 1, 1, 1, 1, 1, 1, 1, 1, 1, 1, 1, 1, 1, 1, 1, 1, 1, 1, 1, 1, 0, 0, 0, 0, 1, 1, 1, 1, 1, 1, 1, 1, 1, 1, 1, 1, 1, 1, 1, 1, 1, 1, 1, 1, 1, 1, 1, 1, 1, 1, 1, 1, 1, 1, 1, 1, 1, 1, 1, 1, 1, 1, 1, 1, 1, 1, 1, 1, 1, 1, 1, 1, 1, 1, 1, 1, 1, 1, 1, 1, 1, 1, 1, 1, 1, 1, 1, 1, 1, 1, 1, 1, 1, 1, 1, 1, 1, 1, 1, 1, 1, 1, 1, 1, 1, 1, 1, 1, 1, 1, 1, 1, 1, 1, 1, 1, 1, 1, 1, 1, 1, 1, 1, 1, 1, 1, 1, 1, 1, 1, 1, 1, 1, 1, 1, 1, 1, 1, 1, 1, 1, 1, 1, 1, 1, 1, 1, 1, 1, 1, 1, 1, 1, 1, 1, 1, 1, 1, 1, 1, 1, 1, 1, 1, 1, 1, 1, 1, 1, 1, 1, 1, 1, 1, 1, 1, 1, 1, 1, 1, 1, 1, 1, 1, 1, 1, 1, 1, 1, 1, 0, 0, 0, 0, 0, 0, 0, 0, 0, 0, 1, 1, 1, 1, 1, 1, 1, 1, 1, 1, 1, 1, 1, 1, 1, 1, 1, 1, 1, 1, 1, 1, 1, 1, 1, 1, 1, 1, 1, 1, 1, 1, 1, 1, 1, 1])
me_box01_001.polygons.foreach_set('material_index', [4, 4, 4, 4, 4, 4, 4, 4, 4, 4, 4, 4, 4, 4, 4, 4, 4, 4, 4, 4, 4, 4, 4, 4, 4, 4, 4, 4, 4, 4, 4, 4, 4, 4, 4, 4, 4, 4, 4, 4, 4, 4, 4, 4, 4, 4, 4, 4, 4, 4, 4, 4, 4, 4, 4, 4, 4, 4, 4, 4, 4, 4, 4, 4, 4, 4, 4, 4, 4, 4, 4, 4, 4, 4, 4, 4, 4, 4, 4, 4, 4, 4, 4, 4, 4, 4, 4, 4, 4, 4, 4, 4, 4, 4, 4, 4, 4, 4, 4, 4, 4, 4, 4, 4, 4, 4, 4, 4, 4, 4, 4, 4, 4, 4, 4, 4, 4, 4, 4, 4, 5, 5, 5, 5, 5, 5, 5, 5, 5, 5, 5, 5, 5, 5, 5, 5, 5, 5, 5, 5, 5, 5, 5, 5, 5, 5, 5, 5, 5, 5, 5, 5, 5, 5, 5, 5, 5, 5, 5, 5, 5, 5, 5, 5, 4, 4, 4, 4, 4, 4, 4, 4, 4, 4, 4, 4, 4, 4, 4, 4, 4, 4, 4, 4, 4, 4, 4, 4, 5, 5, 5, 5, 5, 5, 5, 5, 5, 5, 5, 5, 5, 5, 5, 5, 5, 5, 5, 5, 5, 5, 5, 5, 5, 5, 5, 5, 5, 5, 5, 5, 5, 5, 5, 5, 5, 5, 5, 5, 5, 5, 5, 5, 5, 5, 5, 5, 5, 5, 5, 5, 5, 5, 5, 5, 2, 2, 2, 2, 2, 2, 2, 2, 2, 2, 2, 2, 2, 2, 2, 2, 2, 2, 2, 2, 2, 2, 0, 0, 0, 0, 0, 0, 0, 0, 1, 1, 0, 0, 0, 0, 1, 1, 0, 0, 1, 1, 1, 1, 1, 1, 1, 1, 1, 1, 1, 1, 1, 1, 1, 1, 1, 1, 1, 1, 2, 2, 2, 2, 2, 2, 2, 2, 2, 2, 2, 2, 2, 2, 2, 2, 2, 2, 0, 0, 1, 1, 1, 1, 0, 0, 0, 0, 0, 0, 0, 0, 0, 0, 0, 0, 0, 0, 0, 0, 0, 0, 0, 0, 0, 0, 0, 0, 0, 0, 0, 0, 0, 0, 0, 0, 0, 0, 0, 0, 0, 0, 0, 0, 0, 0, 0, 0, 0, 0, 0, 0, 0, 0, 0, 0, 0, 0, 0, 0, 0, 0, 0, 0, 0, 0, 0, 0, 0, 0, 0, 0, 0, 0, 0, 0, 0, 0, 0, 0, 0, 0, 0, 0, 0, 0, 2, 2, 2, 2, 2, 2, 2, 2, 3, 3, 3, 3, 3, 3, 3, 3, 2, 2, 2, 2, 2, 2, 2, 2, 2, 2, 2, 2, 2, 2, 2, 2, 2, 2, 1, 1, 1, 1, 0, 0, 0, 0, 1, 1, 1, 1, 1, 1, 1, 1, 1, 1, 1, 1, 1, 1, 1, 1, 1, 1, 1, 1, 0, 0, 0, 0, 1, 1, 1, 1, 1, 1, 1, 1, 1, 1, 1, 1, 1, 1, 1, 1, 1, 1, 1, 1, 0, 0, 0, 0, 0, 0, 0, 0, 0, 0, 2, 2, 2, 2, 2, 2, 2, 2, 2, 2, 2, 2, 2, 2, 2, 2, 0, 0, 0, 0, 0, 0, 0, 0, 0, 0, 0, 0, 0, 0, 0, 0, 0, 0, 0, 0])
_k = set([(8, 20), (8, 30), (9, 21), (9, 31), (10, 20), (10, 28), (11, 21), (11, 29), (12, 22), (12, 28), (13, 23), (13, 29), (14, 22), (14, 30), (15, 23), (15, 31), (32, 40), (32, 42), (33, 41), (33, 43), (34, 38), (34, 40), (35, 39), (35, 41), (36, 42), (36, 44), (37, 43), (37, 45), (38, 214), (39, 215), (44, 208), (45, 209), (46, 48), (46, 52), (47, 49), (47, 53), (48, 208), (49, 209), (52, 214), (53, 215), (78, 86), (78, 90), (79, 87), (79, 91), (80, 86), (80, 92), (81, 87), (81, 93), (82, 88), (82, 90), (83, 89), (83, 91), (84, 88), (84, 92), (85, 89), (85, 93), (94, 96), (94, 106), (95, 97), (95, 107), (96, 98), (97, 99), (98, 108), (99, 109), (100, 102), (100, 106), (101, 103), (101, 107), (102, 104), (103, 105), (104, 108), (105, 109), (110, 112), (110, 122), (111, 113), (111, 123), (112, 114), (113, 115), (114, 124), (115, 125), (116, 118), (116, 122), (117, 119), (117, 123), (118, 120), (119, 121), (120, 124), (121, 125), (154, 166), (154, 178), (155, 167), (155, 179), (158, 166), (158, 174), (159, 167), (159, 175), (168, 170), (168, 654), (169, 171), (169, 678), (170, 172), (171, 173), (172, 244), (173, 245), (174, 176), (175, 177), (176, 230), (177, 231), (178, 180), (179, 181), (180, 228), (181, 229), (182, 184), (182, 186), (183, 185), (183, 187), (184, 228), (185, 229), (186, 230), (187, 231), (188, 190), (188, 196), (189, 191), (189, 197), (190, 232), (191, 233), (192, 202), (192, 232), (193, 203), (193, 233), (194, 198), (194, 234), (195, 199), (195, 235), (196, 234), (197, 235), (198, 200), (199, 201), (200, 206), (201, 207), (202, 204), (203, 205), (204, 206), (205, 207), (236, 240), (236, 244), (237, 241), (237, 245), (238, 242), (238, 651), (239, 243), (239, 675), (240, 652), (241, 676), (242, 636), (243, 660), (274, 276), (274, 312), (275, 276), (275, 313), (278, 282), (279, 283), (280, 302), (280, 765), (281, 303), (281, 777), (282, 764), (283, 776), (284, 763), (285, 775), (288, 752), (288, 767), (289, 779), (289, 782), (294, 302), (294, 310), (295, 303), (295, 311), (304, 308), (304, 750), (305, 309), (305, 781), (308, 754), (309, 784), (310, 312), (311, 313), (315, 317), (315, 335), (316, 318), (316, 335), (317, 323), (318, 324), (323, 327), (324, 327), (329, 331), (329, 333), (330, 332), (330, 334), (331, 405), (332, 405), (333, 336), (334, 336), (356, 357), (356, 358), (357, 359), (358, 716), (359, 723), (360, 512), (360, 715), (361, 381), (361, 509), (362, 382), (362, 510), (363, 377), (363, 509), (364, 378), (364, 510), (365, 377), (365, 519), (366, 378), (366, 520), (367, 381), (367, 519), (368, 382), (368, 520), (392, 394), (392, 407), (393, 395), (393, 407), (394, 511), (395, 512), (396, 398), (396, 758), (397, 399), (397, 770), (398, 753), (399, 783), (402, 756), (402, 786), (486, 488), (486, 492), (487, 489), (487, 493), (488, 490), (489, 490), (492, 494), (493, 494), (511, 724), (546, 547), (546, 553), (547, 548), (548, 549), (549, 550), (550, 551), (551, 552), (552, 553), (554, 555), (554, 561), (555, 556), (556, 557), (557, 558), (558, 559), (559, 560), (560, 561), (562, 563), (562, 573), (563, 564), (564, 565), (565, 566), (566, 567), (567, 568), (568, 569), (569, 570), (570, 571), (571, 572), (572, 573), (574, 575), (574, 585), (575, 576), (576, 577), (577, 578), (578, 579), (579, 580), (580, 581), (581, 582), (582, 583), (583, 584), (584, 585), (586, 587), (586, 593), (587, 588), (588, 589), (589, 590), (590, 591), (591, 592), (592, 593), (594, 595), (594, 601), (595, 596), (596, 597), (597, 598), (598, 599), (599, 600), (600, 601), (602, 603), (602, 609), (603, 604), (604, 605), (605, 606), (606, 607), (607, 608), (608, 609), (610, 611), (610, 617), (611, 612), (612, 613), (613, 614), (614, 615), (615, 616), (616, 617), (618, 619), (618, 625), (619, 620), (620, 621), (621, 622), (622, 623), (623, 624), (624, 625), (626, 627), (626, 633), (627, 628), (628, 629), (629, 630), (630, 631), (631, 632), (632, 633), (634, 636), (634, 647), (635, 637), (635, 653), (637, 638), (638, 639), (639, 640), (640, 641), (641, 642), (642, 643), (643, 644), (644, 648), (645, 646), (645, 649), (646, 647), (648, 657), (649, 650), (650, 651), (652, 654), (653, 655), (655, 656), (656, 657), (658, 660), (658, 671), (659, 661), (659, 677), (661, 662), (662, 663), (663, 664), (664, 665), (665, 666), (666, 667), (667, 668), (668, 672), (669, 670), (669, 673), (670, 671), (672, 681), (673, 674), (674, 675), (676, 678), (677, 679), (679, 680), (680, 681), (682, 683), (682, 693), (683, 684), (684, 685), (685, 686), (686, 687), (687, 688), (688, 689), (689, 690), (690, 691), (691, 692), (692, 693), (694, 695), (694, 705), (695, 696), (696, 697), (697, 698), (698, 699), (699, 700), (700, 701), (701, 702), (702, 703), (703, 704), (704, 705), (706, 707), (706, 713), (707, 708), (708, 709), (709, 710), (710, 711), (711, 712), (712, 713), (714, 715), (714, 725), (716, 717), (717, 718), (718, 719), (719, 720), (720, 721), (721, 722), (722, 723), (724, 725), (726, 727), (726, 733), (727, 728), (728, 729), (729, 730), (730, 731), (731, 732), (732, 733), (734, 735), (734, 741), (735, 736), (736, 737), (737, 738), (738, 739), (739, 740), (740, 741), (742, 743), (742, 749), (743, 744), (744, 745), (745, 746), (746, 747), (747, 748), (748, 749), (750, 751), (752, 753), (754, 756), (755, 757), (755, 787), (757, 768), (758, 759), (759, 760), (760, 761), (761, 762), (762, 767), (763, 764), (765, 766), (768, 769), (769, 785), (770, 771), (771, 772), (772, 773), (773, 774), (774, 779), (775, 776), (777, 778), (780, 781), (782, 783), (784, 786), (785, 787), (788, 789), (788, 795), (789, 790), (790, 791), (791, 792), (792, 793), (793, 794), (794, 795)])
me_box01_001.attributes.new('sharp_edge', 'BOOLEAN', 'EDGE').data.foreach_set('value', [ (min(e.vertices), max(e.vertices)) in _k for e in me_box01_001.edges])
_uv = me_box01_001.uv_layers.new(name='UVTex')
_uv.uv.foreach_set('vector', [0.0, 0.0, 1.0, 0.0, 1.0, 1.0, 0.0, 1.0, 1.0, 1.0, 1.0, 0.0, 0.0, 0.0, 0.0, 1.0, 0.0, 0.0, 1.0, 0.0, 1.0, 1.0, 0.0, 1.0, 1.0, 1.0, 1.0, 0.0, 0.0, 0.0, 0.0, 1.0, 0.0, 0.0, 1.0, 0.0, 1.0, 1.0, 0.0, 1.0, 1.0, 1.0, 1.0, 0.0, 0.0, 0.0, 0.0, 1.0, 0.0, 0.0, 1.0, 0.0, 1.0, 1.0, 0.0, 1.0, 1.0, 1.0, 1.0, 0.0, 0.0, 0.0, 0.0, 1.0, 0.0, 0.0, 1.0, 0.0, 1.0, 1.0, 0.0, 1.0, 1.0, 1.0, 1.0, 0.0, 0.0, 0.0, 0.0, 1.0, 0.0, 0.0, 1.0, 0.0, 1.0, 1.0, 0.0, 1.0, 1.0, 1.0, 1.0, 0.0, 0.0, 0.0, 0.0, 1.0, 0.0, 0.0, 1.0, 0.0, 1.0, 1.0, 0.0, 1.0, 1.0, 1.0, 1.0, 0.0, 0.0, 0.0, 0.0, 1.0, 0.0, 0.0, 1.0, 0.0, 1.0, 1.0, 0.0, 1.0, 1.0, 1.0, 1.0, 0.0, 0.0, 0.0, 0.0, 1.0, 0.0, 0.0, 1.0, 0.0, 1.0, 1.0, 0.0, 1.0, 1.0, 1.0, 1.0, 0.0, 0.0, 0.0, 0.0, 1.0, 0.0, 0.0, 1.0, 0.0, 1.0, 1.0, 0.0, 1.0, 1.0, 1.0, 1.0, 0.0, 0.0, 0.0, 0.0, 1.0, 0.0, 0.0, 1.0, 0.0, 1.0, 1.0, 0.0, 1.0, 1.0, 1.0, 1.0, 0.0, 0.0, 0.0, 0.0, 1.0, 0.0, 0.0, 1.0, 0.0, 1.0, 1.0, 0.0, 1.0, 1.0, 1.0, 1.0, 0.0, 0.0, 0.0, 0.0, 1.0, 0.0, 0.0, 1.0, 0.0, 1.0, 1.0, 0.0, 1.0, 1.0, 1.0, 1.0, 0.0, 0.0, 0.0, 0.0, 1.0, 0.0, 0.0, 1.0, 0.0, 1.0, 1.0, 0.0, 1.0, 1.0, 1.0, 1.0, 0.0, 0.0, 0.0, 0.0, 1.0, 0.0, 0.0, 1.0, 0.0, 1.0, 1.0, 0.0, 1.0, 1.0, 1.0, 1.0, 0.0, 0.0, 0.0, 0.0, 1.0, 0.0, 0.0, 1.0, 0.0, 1.0, 1.0, 0.0, 1.0, 1.0, 1.0, 1.0, 0.0, 0.0, 0.0, 0.0, 1.0, 0.0, 0.0, 1.0, 0.0, 1.0, 1.0, 0.0, 1.0, 1.0, 1.0, 1.0, 0.0, 0.0, 0.0, 0.0, 1.0, 0.0, 0.0, 1.0, 0.0, 1.0, 1.0, 0.0, 1.0, 1.0, 1.0, 1.0, 0.0, 0.0, 0.0, 0.0, 1.0, 0.0, 0.0, 1.0, 0.0, 1.0, 1.0, 0.0, 1.0, 1.0, 1.0, 1.0, 0.0, 0.0, 0.0, 0.0, 1.0, 0.0, 0.0, 1.0, 0.0, 1.0, 1.0, 0.0, 1.0, 1.0, 1.0, 1.0, 0.0, 0.0, 0.0, 0.0, 1.0, 0.0, 0.0, 1.0, 0.0, 1.0, 1.0, 0.0, 1.0, 1.0, 1.0, 1.0, 0.0, 0.0, 0.0, 0.0, 1.0, 0.0, 0.0, 1.0, 0.0, 1.0, 1.0, 0.0, 1.0, 1.0, 1.0, 1.0, 0.0, 0.0, 0.0, 0.0, 1.0, 0.0, 0.0, 1.0, 0.0, 1.0, 1.0, 0.0, 1.0, 1.0, 1.0, 1.0, 0.0, 0.0, 0.0, 0.0, 1.0, 0.0, 0.0, 1.0, 0.0, 1.0, 1.0, 0.0, 1.0, 1.0, 1.0, 1.0, 0.0, 0.0, 0.0, 0.0, 1.0, 0.0, 0.0, 1.0, 0.0, 1.0, 1.0, 0.0, 1.0, 1.0, 1.0, 1.0, 0.0, 0.0, 0.0, 0.0, 1.0, 0.0, 0.0, 1.0, 0.0, 1.0, 1.0, 0.0, 1.0, 1.0, 1.0, 1.0, 0.0, 0.0, 0.0, 0.0, 1.0, 0.0, 0.0, 1.0, 0.0, 1.0, 1.0, 0.0, 1.0, 1.0, 1.0, 1.0, 0.0, 0.0, 0.0, 0.0, 1.0, 0.0, 0.0, 1.0, 0.0, 1.0, 1.0, 0.0, 1.0, 1.0, 1.0, 1.0, 0.0, 0.0, 0.0, 0.0, 1.0, 0.0, 0.0, 1.0, 0.0, 1.0, 1.0, 0.0, 1.0, 1.0, 1.0, 1.0, 0.0, 0.0, 0.0, 0.0, 1.0, 0.0, 0.0, 1.0, 0.0, 1.0, 1.0, 0.0, 1.0, 1.0, 1.0, 1.0, 0.0, 0.0, 0.0, 0.0, 1.0, 0.0, 0.0, 1.0, 0.0, 1.0, 1.0, 0.0, 1.0, 1.0, 1.0, 1.0, 0.0, 0.0, 0.0, 0.0, 1.0, 0.0, 0.0, 1.0, 0.0, 1.0, 1.0, 0.0, 1.0, 1.0, 1.0, 1.0, 0.0, 0.0, 0.0, 0.0, 1.0, 0.0, 0.0, 1.0, 0.0, 1.0, 1.0, 0.0, 1.0, 1.0, 1.0, 1.0, 0.0, 0.0, 0.0, 0.0, 1.0, 0.0, 0.0, 1.0, 0.0, 1.0, 1.0, 0.0, 1.0, 1.0, 1.0, 1.0, 0.0, 0.0, 0.0, 0.0, 1.0, 0.0, 0.0, 1.0, 0.0, 1.0, 1.0, 0.0, 1.0, 1.0, 1.0, 1.0, 0.0, 0.0, 0.0, 0.0, 1.0, 0.0, 0.0, 1.0, 0.0, 1.0, 1.0, 0.0, 1.0, 1.0, 1.0, 1.0, 0.0, 0.0, 0.0, 0.0, 1.0, 0.0, 0.0, 1.0, 0.0, 1.0, 1.0, 0.0, 1.0, 1.0, 1.0, 1.0, 0.0, 0.0, 0.0, 0.0, 1.0, 0.0, 0.0, 1.0, 0.0, 1.0, 1.0, 0.0, 1.0, 1.0, 1.0, 1.0, 0.0, 0.0, 0.0, 0.0, 1.0, 0.0, 0.0, 1.0, 0.0, 1.0, 1.0, 0.0, 1.0, 1.0, 1.0, 1.0, 0.0, 0.0, 0.0, 0.0, 1.0, 0.0, 0.0, 1.0, 0.0, 1.0, 1.0, 0.0, 1.0, 1.0, 1.0, 1.0, 0.0, 0.0, 0.0, 0.0, 1.0, 0.0, 0.0, 1.0, 0.0, 1.0, 1.0, 0.0, 1.0, 1.0, 1.0, 1.0, 0.0, 0.0, 0.0, 0.0, 1.0, 0.0, 0.0, 1.0, 0.0, 1.0, 1.0, 0.0, 1.0, 1.0, 1.0, 1.0, 0.0, 0.0, 0.0, 0.0, 1.0, 0.0, 0.0, 1.0, 0.0, 1.0, 1.0, 0.0, 1.0, 1.0, 1.0, 1.0, 0.0, 0.0, 0.0, 0.0, 1.0, 0.0, 0.0, 1.0, 0.0, 1.0, 1.0, 0.0, 1.0, 1.0, 1.0, 1.0, 0.0, 0.0, 0.0, 0.0, 1.0, 0.0, 0.0, 1.0, 0.0, 1.0, 1.0, 0.0, 1.0, 1.0, 1.0, 1.0, 0.0, 0.0, 0.0, 0.0, 1.0, 0.0, 0.0, 1.0, 0.0, 1.0, 1.0, 0.0, 1.0, 1.0, 1.0, 1.0, 0.0, 0.0, 0.0, 0.0, 1.0, 0.0, 0.0, 1.0, 0.0, 1.0, 1.0, 0.0, 1.0, 1.0, 1.0, 1.0, 0.0, 0.0, 0.0, 0.0, 1.0, 0.0, 0.0, 1.0, 0.0, 1.0, 1.0, 0.0, 1.0, 1.0, 1.0, 1.0, 0.0, 0.0, 0.0, 0.0, 1.0, 0.0, 0.0, 1.0, 0.0, 1.0, 1.0, 0.0, 1.0, 1.0, 1.0, 1.0, 0.0, 0.0, 0.0, 0.0, 1.0, 0.0, 0.0, 1.0, 0.0, 1.0, 1.0, 0.0, 1.0, 1.0, 1.0, 1.0, 0.0, 0.0, 0.0, 0.0, 1.0, 0.0, 0.0, 1.0, 0.0, 1.0, 1.0, 0.0, 1.0, 1.0, 1.0, 1.0, 0.0, 0.0, 0.0, 0.0, 1.0, 0.0, 0.0, 1.0, 0.0, 1.0, 1.0, 0.0, 1.0, 1.0, 1.0, 1.0, 0.0, 0.0, 0.0, 0.0, 1.0, 0.0, 0.0, 1.0, 0.0, 1.0, 1.0, 0.0, 1.0, 1.0, 1.0, 1.0, 0.0, 0.0, 0.0, 0.0, 1.0, 0.0, 0.0, 1.0, 0.0, 1.0, 1.0, 0.0, 1.0, 1.0, 1.0, 1.0, 0.0, 0.0, 0.0, 0.0, 1.0, 0.0, 0.0, 1.0, 0.0, 1.0, 1.0, 0.0, 1.0, 1.0, 1.0, 1.0, 0.0, 0.0, 0.0, 0.0, 1.0, 0.0, 0.0, 1.0, 0.0, 1.0, 1.0, 0.0, 1.0, 1.0, 1.0, 1.0, 0.0, 0.0, 0.0, 0.0, 1.0, 0.0, 0.0, 1.0, 0.0, 1.0, 1.0, 0.0, 1.0, 1.0, 1.0, 1.0, 0.0, 0.0, 0.0, 0.0, 1.0, 0.0, 0.0, 1.0, 0.0, 1.0, 1.0, 0.0, 1.0, 1.0, 1.0, 1.0, 0.0, 0.0, 0.0, 0.0, 1.0, 0.0, 0.0, 1.0, 0.0, 1.0, 1.0, 0.0, 1.0, 1.0, 1.0, 1.0, 0.0, 0.0, 0.0, 0.0, 1.0, 0.0, 0.0, 1.0, 0.0, 1.0, 1.0, 0.0, 1.0, 1.0, 1.0, 1.0, 0.0, 0.0, 0.0, 0.0, 1.0, 0.0, 0.0, 1.0, 0.0, 1.0, 1.0, 0.0, 1.0, 1.0, 1.0, 1.0, 0.0, 0.0, 0.0, 0.0, 1.0, 0.0, 0.0, 1.0, 0.0, 1.0, 1.0, 0.0, 1.0, 1.0, 1.0, 1.0, 0.0, 0.0, 0.0, 0.0, 1.0, 0.0, 0.0, 1.0, 0.0, 1.0, 1.0, 0.0, 1.0, 1.0, 1.0, 1.0, 0.0, 0.0, 0.0, 0.0, 1.0, 0.0, 0.0, 1.0, 0.0, 1.0, 1.0, 0.0, 1.0, 1.0, 1.0, 1.0, 0.0, 0.0, 0.0, 0.0, 1.0, 0.0, 0.0, 1.0, 0.0, 1.0, 1.0, 0.0, 1.0, 1.0, 1.0, 1.0, 0.0, 0.0, 0.0, 0.0, 1.0, 0.0, 0.0, 1.0, 0.0, 1.0, 1.0, 0.0, 1.0, 1.0, 1.0, 1.0, 0.0, 0.0, 0.0, 0.0, 1.0, 0.0, 0.0, 1.0, 0.0, 1.0, 1.0, 0.0, 1.0, 1.0, 1.0, 1.0, 0.0, 0.0, 0.0, 0.0, 1.0, 0.0, 0.0, 1.0, 0.0, 1.0, 1.0, 0.0, 1.0, 1.0, 1.0, 1.0, 0.0, 0.0, 0.0, 0.0, 1.0, 0.0, 0.0, 1.0, 0.0, 1.0, 1.0, 0.0, 1.0, 1.0, 1.0, 1.0, 0.0, 0.0, 0.0, 0.0, 1.0, 0.0, 0.0, 1.0, 0.0, 1.0, 1.0, 0.0, 1.0, 1.0, 1.0, 1.0, 0.0, 0.0, 0.0, 0.0, 1.0, 0.0, 0.0, 1.0, 0.0, 1.0, 1.0, 0.0, 1.0, 1.0, 1.0, 1.0, 0.0, 0.0, 0.0, 0.0, 1.0, 0.0, 0.0, 1.0, 0.0, 1.0, 1.0, 0.0, 1.0, 1.0, 1.0, 1.0, 0.0, 0.0, 0.0, 0.0, 1.0, 0.0, 0.0, 1.0, 0.0, 1.0, 1.0, 0.0, 1.0, 1.0, 1.0, 1.0, 0.0, 0.0, 0.0, 0.0, 1.0, 0.0, 0.0, 1.0, 0.0, 1.0, 1.0, 0.0, 1.0, 1.0, 1.0, 1.0, 0.0, 0.0, 0.0, 0.0, 1.0, 0.0, 0.0, 1.0, 0.0, 1.0, 1.0, 0.0, 1.0, 1.0, 1.0, 1.0, 0.0, 0.0, 0.0, 0.0, 1.0, 0.0, 0.0, 1.0, 0.0, 1.0, 1.0, 0.0, 1.0, 1.0, 1.0, 1.0, 0.0, 0.0, 0.0, 0.0, 1.0, 0.0, 0.0, 1.0, 0.0, 1.0, 1.0, 0.0, 1.0, 1.0, 1.0, 1.0, 0.0, 0.0, 0.0, 0.0, 1.0, 0.0, 0.0, 1.0, 0.0, 1.0, 1.0, 0.0, 1.0, 1.0, 1.0, 1.0, 0.0, 0.0, 0.0, 0.0, 1.0, 0.0, 0.0, 1.0, 0.0, 1.0, 1.0, 0.0, 1.0, 1.0, 1.0, 1.0, 0.0, 0.0, 0.0, 0.0, 1.0, 0.0, 0.0, 1.0, 0.0, 1.0, 1.0, 0.0, 1.0, 1.0, 1.0, 1.0, 0.0, 0.0, 0.0, 0.0, 1.0, 0.0, 0.0, 1.0, 0.0, 1.0, 1.0, 0.0, 1.0, 1.0, 1.0, 1.0, 0.0, 0.0, 0.0, 0.0, 1.0, 0.0, 0.0, 1.0, 0.0, 1.0, 1.0, 0.0, 1.0, 1.0, 1.0, 1.0, 0.0, 0.0, 0.0, 0.0, 1.0, 0.0, 0.0, 1.0, 0.0, 1.0, 1.0, 0.0, 1.0, 1.0, 1.0, 1.0, 0.0, 0.0, 0.0, 0.0, 1.0, 0.0, 0.0, 1.0, 0.0, 1.0, 1.0, 0.0, 1.0, 1.0, 1.0, 1.0, 0.0, 0.0, 0.0, 0.0, 1.0, 0.0, 0.0, 1.0, 0.0, 1.0, 1.0, 0.0, 1.0, 1.0, 1.0, 1.0, 0.0, 0.0, 0.0, 0.0, 1.0, 0.0, 0.0, 1.0, 0.0, 1.0, 1.0, 0.0, 1.0, 1.0, 1.0, 1.0, 0.0, 0.0, 0.0, 0.0, 1.0, 0.0, 0.0, 1.0, 0.0, 1.0, 1.0, 0.0, 1.0, 1.0, 1.0, 1.0, 0.0, 0.0, 0.0, 0.0, 1.0, 0.0, 0.0, 1.0, 0.0, 1.0, 1.0, 0.0, 1.0, 1.0, 1.0, 1.0, 0.0, 0.0, 0.0, 0.0, 1.0, 0.0, 0.0, 1.0, 0.0, 1.0, 1.0, 0.0, 1.0, 1.0, 1.0, 1.0, 0.0, 0.0, 0.0, 0.0, 1.0, 0.0, 0.0, 1.0, 0.0, 1.0, 1.0, 0.0, 1.0, 1.0, 1.0, 1.0, 0.0, 0.0, 0.0, 0.0, 1.0, 0.0, 0.0, 1.0, 0.0, 1.0, 1.0, 0.0, 1.0, 1.0, 1.0, 1.0, 0.0, 0.0, 0.0, 0.0, 1.0, 0.0, 0.0, 1.0, 0.0, 1.0, 1.0, 0.0, 1.0, 1.0, 1.0, 1.0, 0.0, 0.0, 0.0, 0.0, 1.0, 0.0, 0.0, 1.0, 0.0, 1.0, 1.0, 0.0, 1.0, 1.0, 1.0, 1.0, 0.0, 0.0, 0.0, 0.0, 1.0, 0.0, 0.0, 1.0, 0.0, 1.0, 1.0, 0.0, 1.0, 1.0, 1.0, 1.0, 0.0, 0.0, 0.0, 0.0, 1.0, 0.0, 0.0, 1.0, 0.0, 1.0, 1.0, 0.0, 1.0, 1.0, 1.0, 1.0, 0.0, 0.0, 0.0, 0.0, 1.0, 0.0, 0.0, 1.0, 0.0, 1.0, 1.0, 0.0, 1.0, 1.0, 1.0, 1.0, 0.0, 0.0, 0.0, 0.0, 1.0, 0.0, 0.0, 1.0, 0.0, 1.0, 1.0, 0.0, 1.0, 1.0, 1.0, 1.0, 0.0, 0.0, 0.0, 0.0, 1.0, 0.0, 0.0, 1.0, 0.0, 1.0, 1.0, 0.0, 1.0, 1.0, 1.0, 1.0, 0.0, 0.0, 0.0, 0.0, 1.0, 0.0, 0.0, 1.0, 0.0, 1.0, 1.0, 0.0, 1.0, 1.0, 1.0, 1.0, 0.0, 0.0, 0.0, 0.0, 1.0, 0.0, 0.0, 1.0, 0.0, 1.0, 1.0, 0.0, 1.0, 1.0, 1.0, 1.0, 0.0, 0.0, 0.0, 0.0, 1.0, 0.0, 0.0, 1.0, 0.0, 1.0, 1.0, 0.0, 1.0, 1.0, 1.0, 1.0, 0.0, 0.0, 0.0, 0.0, 1.0, 0.0, 0.0, 1.0, 0.0, 1.0, 1.0, 0.0, 1.0, 1.0, 1.0, 1.0, 0.0, 0.0, 0.0, 0.0, 1.0, 0.0, 0.0, 1.0, 0.0, 1.0, 1.0, 0.0, 1.0, 1.0, 1.0, 1.0, 0.0, 0.0, 0.0, 0.0, 1.0, 0.0, 0.0, 1.0, 0.0, 1.0, 1.0, 0.0, 1.0, 1.0, 1.0, 1.0, 0.0, 0.0, 0.0, 0.0, 1.0, 0.0, 0.0, 1.0, 0.0, 1.0, 1.0, 0.0, 1.0, 1.0, 1.0, 1.0, 0.0, 0.0, 0.0, 0.0, 1.0, 0.0, 0.0, 1.0, 0.0, 1.0, 1.0, 0.0, 1.0, 1.0, 1.0, 1.0, 0.0, 0.0, 0.0, 0.0, 1.0, 0.0, 0.0, 1.0, 0.0, 1.0, 1.0, 0.0, 1.0, 1.0, 1.0, 1.0, 0.0, 0.0, 0.0, 0.0, 1.0, 0.0, 0.0, 1.0, 0.0, 1.0, 1.0, 0.0, 1.0, 1.0, 1.0, 1.0, 0.0, 0.0, 0.0, 0.0, 1.0, 0.0, 0.0, 1.0, 0.0, 1.0, 1.0, 0.0, 1.0, 1.0, 1.0, 1.0, 0.0, 0.0, 0.0, 0.0, 1.0, 0.0, 0.0, 1.0, 0.0, 1.0, 1.0, 0.0, 1.0, 1.0, 1.0, 1.0, 0.0, 0.0, 0.0, 0.0, 1.0, 0.0, 0.0, 1.0, 0.0, 1.0, 1.0, 0.0, 1.0, 1.0, 1.0, 1.0, 0.0, 0.0, 0.0, 0.0, 1.0, 0.0, 0.0, 1.0, 0.0, 1.0, 1.0, 0.0, 1.0, 1.0, 1.0, 1.0, 0.0, 0.0, 0.0, 0.0, 1.0, 0.0, 0.0, 1.0, 0.0, 1.0, 1.0, 0.0, 1.0, 1.0, 1.0, 1.0, 0.0, 0.0, 0.0, 0.0, 1.0, 0.0, 0.0, 1.0, 0.0, 1.0, 1.0, 0.0, 1.0, 1.0, 1.0, 1.0, 0.0, 0.0, 0.0, 0.0, 1.0, 0.0, 0.0, 1.0, 0.0, 1.0, 1.0, 0.0, 1.0, 1.0, 1.0, 1.0, 0.0, 0.0, 0.0, 0.0, 1.0, 0.0, 0.0, 1.0, 0.0, 1.0, 1.0, 0.0, 1.0, 1.0, 1.0, 1.0, 0.0, 0.0, 0.0, 0.0, 1.0, 0.0, 0.0, 1.0, 0.0, 1.0, 1.0, 0.0, 1.0, 1.0, 1.0, 1.0, 0.0, 0.0, 0.0, 0.0, 1.0, 0.0, 0.0, 1.0, 0.0, 1.0, 1.0, 0.0, 1.0, 1.0, 1.0, 1.0, 0.0, 0.0, 0.0, 0.0, 1.0, 0.0, 0.0, 1.0, 0.0, 1.0, 1.0, 1.0, 1.0, 1.0, 0.0, 0.0, 0.0, 0.0, 0.0, 1.0, 0.0, 1.0, 1.0, 1.0, 1.0, 1.0, 0.0, 0.0, 0.0, 0.0, 0.0, 1.0, 0.0, 1.0, 1.0, 0.0, 1.0, 1.0, 1.0, 1.0, 0.0, 0.0, 0.0, 0.0, 1.0, 0.0, 0.0, 1.0, 0.0, 1.0, 1.0, 0.0, 1.0, 1.0, 1.0, 1.0, 0.0, 0.0, 0.0, 0.0, 1.0, 0.0, 0.2891, 0.2891, 0.3574, 0.1956, 0.7374, 0.0, 0.7109, 0.1956, 0.7374, 0.2891, 0.3574, 0.0, 0.2891, 0.0, 0.7109, 0.7109, 1.0, 0.5, 1.0, 0.5, 0.625, 0.7177, 0.625, 0.5, 0.625, 0.5, 1.0, 0.7109, 1.0, 0.7177, 0.625, 0.7177, 0.625, 0.7109, 1.0, 0.2891, 1.0, 0.2823, 0.625, 0.2891, 1.0, 0.7109, 1.0, 0.7177, 0.625, 0.2823, 0.625, 1.057, 0.5127, 0.8885, 0.5063, 0.5, 0.625, 0.2823, 0.625, 0.5, 0.625, 0.8885, 0.5063, 1.057, 0.5127, 0.2823, 0.625, 0.2801, 0.5, 0.7199, 0.5, 0.7177, 0.625, 0.2823, 0.625, 0.7177, 0.625, 0.7199, 0.5, 0.2801, 0.5, 0.2823, 0.625, 1.05, 0.9241, 0.7109, 1.0, 0.7177, 0.625, 1.053, 0.7263, 0.7177, 0.625, 0.7109, 1.0, 1.05, 0.9241, 1.053, 0.7263, -0.057, 0.5127, 0.2801, 0.5, 0.2823, 0.625, -0.0548, 0.6377, 0.2823, 0.625, 0.2801, 0.5, -0.057, 0.5127, -0.0548, 0.6377, 1.055, 0.6046, 0.7177, 0.625, 0.7199, 0.5, 1.057, 0.5127, 0.7199, 0.5, 0.7177, 0.625, 1.055, 0.6046, 1.057, 0.5127, -0.0548, 0.6377, 0.2823, 0.625, 0.2891, 1.0, -0.048, 1.013, 0.2891, 1.0, 0.2823, 0.625, -0.0548, 0.6377, -0.048, 1.013, 0.2891, 0.0, 0.5, 0.0, 0.5, 0.25, 0.2891, 0.25, 0.5, 0.25, 0.5, 0.0, 0.2891, 0.0, 0.2891, 0.25, 1.055, 0.6046, 1.057, 0.5127, 0.2823, 0.625, 0.2823, 0.625, 1.057, 0.5127, 1.055, 0.6046, 1.0, 0.6625, 1.0, 0.3375, 0.6625, 0.0, 0.3375, 0.0, 0.6625, 0.0, 1.0, 0.3375, 1.0, 0.6625, 0.3375, 0.0, 0.3375, 0.0, -0.0454, 0.0, 0.6625, 1.0, 1.0, 0.6625, 0.6625, 1.0, -0.0454, 0.0, 0.3375, 0.0, 1.0, 0.6625, 0.5, 0.0, 0.5, 1.0, 0.6625, 1.0, 0.6625, 0.0, 0.6625, 1.0, 0.5, 1.0, 0.5, 0.0, 0.6625, 0.0, 1.0, 0.3375, 0.6625, 0.0, 1.045, 0.0, 0.6625, 0.0, 1.045, 0.0, 0.6625, 0.0, 1.0, 0.3375, 0.6625, 0.0, 0.8333, 0.75, 0.8, 0.0, 1.0, 0.0, 1.0, 0.75, 1.0, 0.0, 0.8, 0.0, 0.8333, 0.75, 1.0, 0.75, 0.5, 1.0, 0.5, 0.75, 0.6667, 0.75, 0.6667, 1.0, 0.6667, 0.75, 0.5, 0.75, 0.5, 1.0, 0.6667, 1.0, 0.8333, 0.75, 1.0, 0.75, 0.8333, 1.0, 0.8333, 1.0, 1.0, 0.75, 0.8333, 0.75, 0.8333, 0.75, 0.8333, 1.0, 0.6667, 1.0, 0.6667, 0.75, 0.6667, 1.0, 0.8333, 1.0, 0.8333, 0.75, 0.6667, 0.75, 0.0, 1.0, 0.0, 0.75, 0.1667, 0.75, 0.1667, 0.75, 0.0, 0.75, 0.0, 1.0, 0.0, 1.0, 0.1667, 0.75, 0.3333, 0.75, 0.3333, 1.0, 0.3333, 0.75, 0.1667, 0.75, 0.0, 1.0, 0.3333, 1.0, 0.1667, 0.75, 0.0, 0.75, 0.0, 0.0, 0.2, 0.0, 0.0, 0.0, 0.0, 0.75, 0.1667, 0.75, 0.2, 0.0, 0.1667, 0.75, 0.0, 0.75, 0.0, 0.75, 0.1667, 0.75, 0.0, 0.75, 0.0, 0.75, 0.1667, 0.75, 0.1667, 0.75, 1.0, 0.75, 0.8333, 0.75, 0.8333, 0.75, 1.0, 0.75, 0.8333, 0.75, 0.8333, 0.75, 1.0, 0.75, 1.0, 0.75, 0.8333, 0.75, 0.8333, 1.0, 0.8333, 1.0, 0.8333, 0.75, 0.8333, 1.0, 0.8333, 1.0, 0.8333, 0.75, 0.8333, 0.75, 0.0, 1.0, 0.1667, 0.75, 0.1667, 0.75, 0.0, 1.0, 0.1667, 0.75, 0.1667, 0.75, 0.0, 1.0, 0.0, 1.0, 0.3333, 0.75, 0.3333, 1.0, 0.3333, 1.0, 0.3333, 0.75, 0.3333, 1.0, 0.3333, 1.0, 0.3333, 0.75, 0.3333, 0.75, 0.6667, 1.0, 0.6667, 0.75, 0.6667, 0.75, 0.6667, 1.0, 0.6667, 0.75, 0.6667, 0.75, 0.6667, 1.0, 0.6667, 1.0, 0.6667, 0.75, 0.5, 0.75, 0.5, 0.75, 0.6667, 0.75, 0.5, 0.75, 0.5, 0.75, 0.6667, 0.75, 0.6667, 0.75, 0.3237, 0.75, 0.1667, 0.75, 0.2, 0.0, 0.2, 0.0, 0.1667, 0.75, 0.3237, 0.75, 0.2891, 0.75, 0.2891, 1.0, 0.0, 0.7109, 0.0, 0.7109, 0.2891, 1.0, 0.2891, 0.75, 1.05, 0.9241, 0.9595, 1.009, 0.7109, 1.0, 0.7109, 1.0, 0.9595, 1.009, 1.05, 0.9241, 0.2823, 0.625, 0.2891, 1.0, 1.05, 0.9241, 1.053, 0.7263, 1.05, 0.9241, 0.2891, 1.0, 0.2823, 0.625, 1.053, 0.7263, 0.2891, 1.0, 0.2891, 0.25, 0.2891, 0.0907, 1.05, 0.9241, 0.2891, 0.0907, 0.2891, 0.25, 0.2891, 1.0, 1.05, 0.9241, 0.2891, 1.0, 0.7109, 1.0, 0.2891, 0.75, 0.2891, 0.75, 0.2891, 0.75, 0.7109, 1.0, 0.2891, 1.0, 0.2891, 0.75, 0.2891, 1.0, 0.2823, 0.625, 0.5, 0.625, 0.5, 1.0, 0.5, 0.625, 0.2823, 0.625, 0.2891, 1.0, 0.5, 1.0, 0.2891, 0.75, 0.2891, 0.25, 0.5, 0.25, 0.5, 0.75, 0.5, 0.25, 0.2891, 0.25, 0.2891, 0.75, 0.5, 0.75, 0.2891, 1.0, 0.2891, 0.75, 0.5, 0.75, 0.5, 1.0, 0.5, 0.75, 0.2891, 0.75, 0.2891, 1.0, 0.5, 1.0, 0.5, 1.0, 0.7109, 1.0, 0.2891, 1.0, 0.5, 1.0, 0.2891, 1.0, 0.7109, 1.0, 0.5, 1.0, 0.5, 1.0, 0.5, 0.0, 0.3375, 0.0, 0.6625, 0.0, 0.5, 0.0, 0.6625, 0.0, 0.3375, 0.0, 0.5, 0.0, 0.5, 0.0, 0.3237, 0.75, 0.2, 0.0, 0.5, 0.0, 0.4947, 0.75, 0.5, 0.0, 0.2, 0.0, 0.3237, 0.75, 0.4947, 0.75, 0.5, 0.75, 0.3333, 0.75, 0.3333, 0.75, 0.4947, 0.75, 0.3333, 0.75, 0.3333, 0.75, 0.5, 0.75, 0.4947, 0.75, 0.3333, 0.75, 0.5, 0.75, 0.5, 1.0, 0.6667, 1.0, 0.5, 1.0, 0.5, 0.75, 0.3333, 0.75, 0.6667, 1.0, 0.0, 0.5, 0.0, 0.0, 0.6667, 0.0, 0.6667, 0.5, 0.6667, 0.0, 0.0, 0.0, 0.0, 0.5, 0.6667, 0.5, 0.0, 0.0, 1.0, 0.0, 1.0, 1.0, 0.0, 1.0, 1.0, 1.0, 1.0, 0.0, 0.0, 0.0, 0.0, 1.0, 0.5, 0.0, 1.0, 0.0, 1.0, 0.1667, 1.0, 1.0, 1.0, 0.1667, 1.0, 0.0, 0.5, 0.0, 1.0, 1.0, 0.0, 0.0, 0.5, 0.0, 1.0, 1.0, 1.0, 0.1667, 1.0, 1.0, 0.5, 0.0, 0.0, 0.0, 1.0, 0.1667, 1.0, 0.0, 1.0, 0.1667, 0.0, 0.1667, 0.0, 0.1667, 1.0, 0.1667, 1.0, 0.0, 0.5, 0.0, 0.0, 0.0, 0.0, 0.0, 0.0, 0.5, 0.0, 0.0, 0.0, 0.0, 0.5, 0.0, 0.0, 0.5, 1.0, 0.0, 0.3333, 0.0, 0.6667, 0.0, 0.0, 0.0, 0.6667, 0.0, 0.3333, 0.0, 1.0, 0.0, 0.0, 0.0, 0.6667, 0.0, 1.0, 0.0, 0.6667, 0.5, 0.6667, 0.0, 0.6667, 0.5, 1.0, 0.0, 0.6667, 0.0, 0.6667, 0.0, 0.0, 0.5, 0.0, 0.0, 0.0, 0.0, 0.0, 0.5, 0.0, 0.0, 0.0, 0.0, 0.0, 0.5, 0.0, 0.5, 0.0, 0.0, 0.6667, 0.0, 0.6667, 0.0, 0.0, 0.0, 0.6667, 0.0, 0.6667, 0.0, 0.0, 0.0, 0.0, 0.0, 0.6667, 0.0, 0.6667, 0.5, 0.6667, 0.5, 0.6667, 0.0, 0.6667, 0.5, 0.6667, 0.5, 0.6667, 0.0, 0.6667, 0.0, 0.6667, 0.5, 0.0, 0.5, 0.0, 0.5, 0.6667, 0.5, 0.0, 0.5, 0.0, 0.5, 0.6667, 0.5, 0.6667, 0.5, 0.6667, 0.5, 0.6667, 1.0, 0.0, 0.0, 0.5, 0.0, 0.0, 0.0, 0.6667, 1.0, 0.6667, 0.5, 0.5, 0.0, 0.0, 0.5, 0.6667, 0.5, 1.0, 0.0, 0.5, 0.0, 1.0, 0.0, 0.6667, 0.5, 0.0, 0.5, 0.5, 0.0, 1.0, 0.0, 0.5, 0.0, 0.5, 0.0, 0.0, 0.0, 0.5, 0.0, 0.5, 0.0, 1.0, 0.0, 0.0, 0.0, 0.5, 0.0, 1.0, 0.0, 0.6667, 0.5, 0.5, 0.0, 0.6667, 0.5, 1.0, 0.0, 0.5, 0.0, 0.5, 0.0, 1.0, 0.0, 0.6667, 1.0, 0.6667, 1.0, 0.6667, 0.5, 0.6667, 1.0, 0.6667, 1.0, 1.0, 0.0, 0.6667, 0.5, 0.6667, 0.0, 0.0, 0.0, 0.0, 0.0, 0.6667, 1.0, 0.0, 0.0, 0.0, 0.0, 0.6667, 0.0, 0.6667, 1.0, 0.0, 0.0, 0.5, 0.0, 0.5, 0.0, 0.0, 0.0, 0.5, 0.0, 0.5, 0.0, 0.0, 0.0, 0.0, 0.0, 0.5, 0.0, 0.6667, 0.5, 0.6667, 0.5, 0.5, 0.0, 0.6667, 0.5, 0.6667, 0.5, 0.5, 0.0, 0.5, 0.0, 0.6667, 0.5, 0.6667, 1.0, 0.6667, 1.0, 0.6667, 0.5, 0.6667, 1.0, 0.6667, 1.0, 0.6667, 0.5, 0.6667, 0.5, 0.6667, 1.0, 0.0, 0.0, 0.0, 0.0, 0.6667, 1.0, 0.0, 0.0, 0.0, 0.0, 0.6667, 1.0, 0.6667, 1.0, 0.0, 0.1667, 0.0, 0.0, 0.6667, 0.0, 1.0, 0.1667, 0.6667, 0.0, 0.0, 0.0, 0.0, 0.1667, 1.0, 0.1667, 0.6667, 0.0, 1.0, 0.0, 1.0, 0.1667, 1.0, 0.1667, 1.0, 0.0, 0.6667, 0.0, 1.0, 0.1667, 1.0, 1.0, 0.0, 1.0, 0.0, 0.1667, 0.0, 1.0, 1.0, 1.0, 1.0, 0.1667, 0.0, 0.1667, 0.0, 0.1667, 0.0, 0.0, 0.3333, 0.0, 0.3333, 0.0, 0.0, 0.0, 0.0, 0.1667, 1.0, 0.1667, 1.0, 0.1667, 0.0, 1.0, 1.0, 1.0, 0.0, 1.0, 1.0, 0.1667, 1.0, 0.1667, 1.0, 1.0, 0.0, 0.0, 1.0, 0.1667, 1.0, 0.1667, 1.0, 0.1667, 1.0, 0.1667, 1.0, 0.1667, 0.0, 0.0, 1.0, 0.1667, 1.0, 1.0, 1.0, 0.1667, 1.0, 0.1667, 1.0, 0.1667, 1.0, 0.1667, 1.0, 1.0, 0.3333, 0.0, 1.0, 0.0, 1.0, 0.1667, 1.0, 0.1667, 1.0, 0.0, 0.3333, 0.0, 0.0, 0.1667, 0.3333, 0.0, 0.6667, 0.1667, 0.0, 0.1667, 0.6667, 0.1667, 0.3333, 0.0, 0.0, 0.1667, 0.0, 0.1667, 0.3333, 0.0, 1.0, 0.1667, 1.0, 0.1667, 0.6667, 0.1667, 1.0, 0.1667, 1.0, 0.1667, 0.3333, 0.0, 0.6667, 0.1667, 1.0, 0.1667, 1.0, 0.1667, 1.0, 0.1667, 1.0, 0.1667, 1.0, 0.1667, 1.0, 0.1667, 1.0, 0.1667, 1.0, 0.1667, 1.0, 0.1667, 1.0, 0.1667, 0.0, 0.1667, 1.0, 0.1667, 0.0, 0.1667, 1.0, 0.1667, 1.0, 0.1667, 1.0, 0.1667, 0.6667, 0.1667, 1.0, 0.1667, 1.0, 0.1667, 0.0, 0.1667, 1.0, 0.1667, 1.0, 0.1667, 0.6667, 0.1667, 0.0, 0.1667, 0.0, 0.1667, 0.6667, 0.1667, 0.6667, 0.1667, 0.0, 0.1667, 0.6667, 0.1667, 0.6667, 0.1667, 0.0, 0.1667, 0.0, 0.1667, 0.6667, 0.1667, 1.0, 0.1667, 1.0, 0.1667, 0.6667, 0.1667, 1.0, 0.1667, 1.0, 0.1667, 0.6667, 0.1667, 0.6667, 0.1667, 1.0, 0.1667, 1.0, 0.1667, 1.0, 0.1667, 1.0, 0.1667, 1.0, 0.1667, 1.0, 0.1667, 1.0, 0.1667, 1.0, 0.1667, 1.0, 0.1667, 0.0, 0.1667, 0.0, 0.1667, 1.0, 0.1667, 0.0, 0.1667, 0.0, 0.1667, 1.0, 0.1667, 1.0, 0.1667, 1.0, 0.0, 1.0, 0.1667, 1.0, 0.1667, 1.0, 0.1667, 1.0, 0.1667, 1.0, 0.0, 0.375, 0.0, 0.575, 0.125, 0.6227, 0.0708, 0.0, 1.0, 0.6227, 0.0708, 0.575, 0.125, 0.375, 0.0, 0.0, 1.0, 0.575, 0.125, 0.5333, 0.2501, 0.6227, 0.0708, 0.0, 1.0, 0.6227, 0.0708, 0.5333, 0.2501, 0.575, 0.125, 0.0, 1.0, 0.933, 0.3917, 0.375, 0.0, 0.6227, 0.0708, 0.0, 1.0, 0.6227, 0.0708, 0.375, 0.0, 0.933, 0.3917, 0.0, 1.0, 0.8456, 0.3834, 0.933, 0.3917, 0.6227, 0.0708, 0.0, 1.0, 0.6227, 0.0708, 0.933, 0.3917, 0.8456, 0.3834, 0.0, 1.0, 0.8456, 0.3834, 0.933, 0.3917, 0.6227, 0.0708, 0.6227, 0.0708, 0.933, 0.3917, 0.8456, 0.3834, 0.575, 0.125, 0.5333, 0.2501, 0.6227, 0.0708, 0.6227, 0.0708, 0.5333, 0.2501, 0.575, 0.125, 0.375, 0.0, 0.575, 0.125, 0.6227, 0.0708, 0.6227, 0.0708, 0.575, 0.125, 0.375, 0.0, 0.933, 0.3917, 0.375, 0.0, 0.6227, 0.0708, 0.6227, 0.0708, 0.375, 0.0, 0.933, 0.3917, 0.2891, 0.3574, 0.2891, 0.25, 0.2891, 0.75, 0.1956, 0.7374, 0.2891, 0.75, 0.2891, 0.25, 0.2891, 0.3574, 0.1956, 0.7374, 0.25, 0.0, 0.3125, 0.0, 0.6749, 0.1959, 0.4167, 0.0, 0.6749, 0.1959, 0.3125, 0.0, 0.25, 0.0, 0.4167, 0.0, 0.3125, 0.0, 0.375, 0.0, 0.933, 0.3917, 0.6749, 0.1959, 0.933, 0.3917, 0.375, 0.0, 0.3125, 0.0, 0.6749, 0.1959, 0.0833, 0.0, 0.3291, 0.0625, 0.3125, 0.0, 0.25, 0.0, 0.3125, 0.0, 0.3291, 0.0625, 0.0833, 0.0, 0.25, 0.0, 0.3291, 0.0625, 0.575, 0.125, 0.375, 0.0, 0.3125, 0.0, 0.375, 0.0, 0.575, 0.125, 0.3291, 0.0625, 0.3125, 0.0, 1.0, 0.0, 0.7666, 0.125, 0.8292, 0.0625, 1.083, 0.0, 0.8292, 0.0625, 0.7666, 0.125, 1.0, 0.0, 1.083, 0.0, 0.7666, 0.125, 0.5333, 0.2501, 0.575, 0.125, 0.8292, 0.0625, 0.575, 0.125, 0.5333, 0.2501, 0.7666, 0.125, 0.8292, 0.0625, 0.4167, 0.0, 0.6749, 0.1959, 0.6728, 0.1917, 0.5, 0.0, 0.6728, 0.1917, 0.6749, 0.1959, 0.4167, 0.0, 0.5, 0.0, 0.6749, 0.1959, 0.933, 0.3917, 0.8456, 0.3834, 0.6728, 0.1917, 0.8456, 0.3834, 0.933, 0.3917, 0.6749, 0.1959, 0.6728, 0.1917, 1.0, 0.75, 0.5, 0.75, 0.5, 0.0, 1.0, 0.0, 0.5, 0.0, 0.5, 0.75, 1.0, 0.75, 1.0, 0.0, 0.5, 0.75, 0.0, 0.75, 0.0, 0.0, 0.5, 0.0, 0.0, 0.0, 0.0, 0.75, 0.5, 0.75, 0.5, 0.0, 1.0, 1.0, 0.5, 1.0, 0.5, 0.75, 1.0, 0.75, 0.5, 0.75, 0.5, 1.0, 1.0, 1.0, 1.0, 0.75, 0.5, 1.0, 0.0, 1.0, 0.0, 0.75, 0.5, 0.75, 0.0, 0.75, 0.0, 1.0, 0.5, 1.0, 0.5, 0.75, 0.8333, 0.0, 0.9166, 0.5, 0.6667, 0.5, 0.6667, 0.0, 0.6667, 0.5, 0.9166, 0.5, 0.8333, 0.0, 0.6667, 0.0, 0.9166, 0.5, 1.0, 1.0, 0.6667, 1.0, 0.6667, 0.5, 0.6667, 1.0, 1.0, 1.0, 0.9166, 0.5, 0.6667, 0.5, 1.0, 0.0, 0.5, 0.0, 0.0, 0.5, 0.0, 1.0, 0.0, 0.5, 0.5, 0.0, 1.0, 0.0, 0.0, 1.0, 0.5, 0.0, 0.0, 0.0, 0.0, 0.0, 0.0, 0.5, 0.0, 0.0, 0.0, 0.0, 0.5, 0.0, 0.0, 0.5, 1.0, 0.75, 0.5, 0.75, 0.5, 0.75, 1.0, 0.75, 0.5, 0.75, 0.5, 0.75, 1.0, 0.75, 1.0, 0.75, 0.5, 0.75, 0.0, 0.75, 0.0, 0.75, 0.5, 0.75, 0.0, 0.75, 0.0, 0.75, 0.5, 0.75, 0.5, 0.75, 0.0, 1.0, 0.5, 1.0, 0.9166, 0.5, 0.8333, 0.0, 0.9166, 0.5, 0.5, 1.0, 0.0, 1.0, 0.8333, 0.0, 0.5, 1.0, 1.0, 1.0, 1.0, 1.0, 0.9166, 0.5, 1.0, 1.0, 1.0, 1.0, 0.5, 1.0, 0.9166, 0.5, 0.6667, 1.0, 0.6667, 0.5, 0.6667, 0.5, 0.6667, 1.0, 0.6667, 0.5, 0.6667, 0.5, 0.6667, 1.0, 0.6667, 1.0, 0.6667, 0.5, 0.6667, 0.0, 0.6667, 0.0, 0.6667, 0.5, 0.6667, 0.0, 0.6667, 0.0, 0.6667, 0.5, 0.6667, 0.5, 0.6667, 0.0, 0.6667, 0.5, 0.5, 0.5, 0.5, 0.0, 0.5, 0.5, 0.6667, 0.5, 0.6667, 0.0, 0.5, 0.0, 0.6667, 0.5, 0.6667, 1.0, 0.5, 1.0, 0.5, 0.5, 0.5, 1.0, 0.6667, 1.0, 0.6667, 0.5, 0.5, 0.5, 0.5, 0.5, 0.25, 0.5, 0.25, 0.0, 0.5, 0.0, 0.25, 0.0, 0.25, 0.5, 0.5, 0.5, 0.5, 0.0, 0.25, 0.5, 0.0, 0.5, 0.0, 0.0, 0.25, 0.0, 0.0, 0.0, 0.0, 0.5, 0.25, 0.5, 0.25, 0.0, 0.5, 1.0, 0.25, 1.0, 0.25, 0.5, 0.5, 0.5, 0.25, 0.5, 0.25, 1.0, 0.5, 1.0, 0.5, 0.5, 0.25, 1.0, 0.0, 1.0, 0.0, 0.5, 0.25, 0.5, 0.0, 0.5, 0.0, 1.0, 0.25, 1.0, 0.25, 0.5, 0.0, 0.0, 0.0, 1.0, 0.25, 1.0, 0.2, 0.0, 0.25, 1.0, 0.0, 1.0, 0.0, 0.0, 0.2, 0.0, 0.2, 0.0, 0.25, 1.0, 0.5, 1.0, 0.5, 0.0, 0.5, 1.0, 0.25, 1.0, 0.2, 0.0, 0.5, 0.0, 1.0, 0.0, 0.8, 0.0, 0.25, 0.0, 0.0, 0.0, 0.25, 0.0, 0.8, 0.0, 1.0, 0.0, 0.0, 0.0, 0.8, 0.0, 0.6, 0.0, 0.5, 0.0, 0.25, 0.0, 0.5, 0.0, 0.6, 0.0, 0.8, 0.0, 0.25, 0.0, 0.0, 0.0, 1.0, 0.0, 1.0, 1.0, 0.0, 1.0, 1.0, 1.0, 1.0, 0.0, 0.0, 0.0, 0.0, 1.0, 0.0, 0.0, 1.0, 1.0, 1.0, 0.0, 1.0, 0.0, 1.0, 1.0, 0.0, 0.0, 0.0, 0.0, 1.0, 0.0, 1.0, 1.0, 1.0, 1.0, 1.0, 0.0, 0.0, 0.0, 0.0, 0.0, 1.0, 0.0, 1.0, 1.0, 1.0, 1.0, 1.0, 0.0, 0.0, 0.0, 0.0, 0.0, 1.0, 0.0, 1.0, 1.0, 1.0, 1.0, 1.0, 0.0, 0.0, 0.0, 0.0, 0.0, 1.0, 0.0, 1.0, 1.0, 1.0, 1.0, 1.0, 0.0, 0.0, 0.0, 0.0, 0.0, 1.0, 0.0, 1.0, 1.0, 1.0, 1.0, 1.0, 0.0, 0.0, 0.0, 0.25, 0.0, 0.25, 0.3236, 0.0833, 0.5, 0.0833, 0.0, 0.0833, 0.5, 0.25, 0.3236, 0.25, 0.0, 0.0833, 0.0, 0.25, 0.3236, 0.25, 1.0, 0.0833, 1.0, 0.0833, 0.5, 0.0833, 1.0, 0.25, 1.0, 0.25, 0.3236, 0.0833, 0.5, 0.4167, 0.0, 0.4167, 0.3236, 0.25, 0.3236, 0.25, 0.0, 0.25, 0.3236, 0.4167, 0.3236, 0.4167, 0.0, 0.25, 0.0, 0.4167, 0.3236, 0.4167, 1.0, 0.25, 1.0, 0.25, 0.3236, 0.25, 1.0, 0.4167, 1.0, 0.4167, 0.3236, 0.25, 0.3236, 0.5, 0.0, 0.5, 0.3236, 0.4167, 0.3236, 0.4167, 0.0, 0.4167, 0.3236, 0.5, 0.3236, 0.5, 0.0, 0.4167, 0.0, 0.5, 0.3236, 0.5, 1.0, 0.4167, 1.0, 0.4167, 0.3236, 0.4167, 1.0, 0.5, 1.0, 0.5, 0.3236, 0.4167, 0.3236, 1.083, 0.0, 1.083, 0.5, 1.0, 0.3236, 1.0, 0.0, 1.0, 0.3236, 1.083, 0.5, 1.083, 0.0, 1.0, 0.0, 1.083, 0.5, 1.083, 1.0, 1.0, 1.0, 1.0, 0.3236, 1.0, 1.0, 1.083, 1.0, 1.083, 0.5, 1.0, 0.3236, 0.5, 0.0, 0.5, 0.1461, 0.3375, 0.25, 0.3375, 0.0, 0.3375, 0.25, 0.5, 0.1461, 0.5, 0.0, 0.3375, 0.0, 0.5, 0.1461, 0.5, 0.5, 0.3375, 0.5, 0.3375, 0.25, 0.3375, 0.5, 0.5, 0.5, 0.5, 0.1461, 0.3375, 0.25, 0.6625, 0.0, 0.6625, 0.1461, 0.3375, 0.1461, 0.3375, 0.0, 0.3375, 0.1461, 0.6625, 0.1461, 0.6625, 0.0, 0.3375, 0.0, 0.6625, 0.1461, 0.6625, 0.5, 0.3375, 0.5, 0.3375, 0.1461, 0.3375, 0.5, 0.6625, 0.5, 0.6625, 0.1461, 0.3375, 0.1461, 0.3375, 0.0, 0.3375, 0.1461, -0.0454, 0.25, -0.0454, 0.0, -0.0454, 0.25, 0.3375, 0.1461, 0.3375, 0.0, -0.0454, 0.0, 0.3375, 0.1461, 0.3375, 0.5, -0.0454, 0.5, -0.0454, 0.25, -0.0454, 0.5, 0.3375, 0.5, 0.3375, 0.1461, -0.0454, 0.25, 0.6625, 0.5, 0.6625, 0.1461, 1.045, 0.25, 1.045, 0.5, 1.045, 0.25, 0.6625, 0.1461, 0.6625, 0.5, 1.045, 0.5, 0.6625, 0.1461, 0.6625, 0.0, 1.045, 0.0, 1.045, 0.25, 1.045, 0.0, 0.6625, 0.0, 0.6625, 0.1461, 1.045, 0.25, 0.6625, 0.0, 0.6625, 0.25, 0.5, 0.1461, 0.5, 0.0, 0.5, 0.1461, 0.6625, 0.25, 0.6625, 0.0, 0.5, 0.0, 0.6625, 0.25, 0.6625, 0.5, 0.5, 0.5, 0.5, 0.1461, 0.5, 0.5, 0.6625, 0.5, 0.6625, 0.25, 0.5, 0.1461])
me_box01_001.materials.append(mat_clay_001)
me_box01_001.materials.append(mat_pants_001)
me_box01_001.materials.append(mat_bronze_001)
me_box01_001.materials.append(mat_glass_001)
me_box01_001.materials.append(mat_boots_001)
me_box01_001.materials.append(mat_sole_001)
me_box01_001.use_remesh_preserve_volume = False
me_box01_001.use_remesh_preserve_attributes = False
me_box01_001.use_mirror_vertex_groups = False
me_box01_001.update()
arm_claygolemarm_001 = bpy.data.armatures.new('ClayGolemArm.001')  # bones are not reproduced

# ---- objects
ob_claygolemarm = bpy.data.objects.new('ClayGolemArm', arm_claygolemarm_001)
ob_clay_golem = bpy.data.objects.new('Clay Golem', me_box01_001)

# ---- transforms, parenting, visibility, modifiers, constraints
ob_claygolemarm.location = (0.0, 0.0, 0.0)
ob_claygolemarm.show_in_front = True
ob_claygolemarm.lineart.crease_threshold = 0.0
ob_clay_golem.parent = ob_claygolemarm
ob_clay_golem.location = (0.0, 0.0, 0.0)
ob_clay_golem.lineart.crease_threshold = 0.0
_vg = ob_clay_golem.vertex_groups.new(name='Body')
for _i, _w in zip([337, 338, 339, 340, 341, 342, 343, 344, 345, 346, 347, 348, 349, 350, 351, 352, 353, 354, 355, 356, 357, 358, 359, 360, 361, 362, 363, 364, 365, 366, 367, 368, 369, 370, 371, 372, 373, 374, 375, 376, 377, 378, 379, 380, 381, 382, 383, 384, 385, 386, 387, 388, 389, 390, 391, 392, 393, 394, 395, 404, 406, 407, 503, 504, 505, 506, 507, 508, 509, 510, 511, 512, 513, 514, 515, 516, 517, 518, 519, 520, 521, 522, 523, 524, 525, 526, 714, 715, 716, 717, 718, 719, 720, 721, 722, 723, 724, 725, 726, 727, 728, 729, 730, 731, 732, 733, 734, 735, 736, 737, 738, 739, 740, 741], [1.0, 1.0, 1.0, 0.9998, 0.9998, 0.9998, 1.0, 1.0, 1.0, 1.0, 1.0, 1.0, 1.0, 1.0, 0.9999, 0.9999, 0.9998, 0.9998, 1.0, 1.0, 1.0, 1.0, 1.0, 1.0, 1.0, 1.0, 1.0, 1.0, 1.0, 1.0, 0.9999, 0.9999, 1.0, 1.0, 1.0, 1.0, 1.0, 1.0, 1.0, 1.0, 1.0, 1.0, 1.0, 1.0, 1.0, 1.0, 0.9999, 0.9999, 1.0, 1.0, 0.9998, 0.9998, 0.9999, 1.0, 1.0, 1.0, 1.0, 1.0, 1.0, 0.9999, 1.0, 1.0, 1.0, 1.0, 1.0, 1.0, 0.9999, 0.9999, 1.0, 1.0, 1.0, 1.0, 1.0, 1.0, 1.0, 0.9999, 0.9999, 1.0, 1.0, 1.0, 1.0, 1.0, 0.9998, 0.9998, 0.9999, 0.9999, 1.0, 1.0, 1.0, 1.0, 1.0, 1.0, 1.0, 1.0, 1.0, 1.0, 1.0, 1.0, 1.0, 1.0, 1.0, 1.0, 1.0, 1.0, 0.9999, 1.0, 1.0, 1.0, 1.0, 1.0, 1.0, 1.0, 0.9999, 1.0]): _vg.add([_i], _w, 'REPLACE')
_vg = ob_clay_golem.vertex_groups.new(name='Head')
for _i, _w in zip([246, 247, 248, 249, 250, 251, 252, 253, 254, 255, 256, 257, 258, 259, 260, 261, 262, 263, 264, 265, 266, 267, 268, 269, 270, 271, 272, 273, 274, 275, 276, 277, 278, 279, 280, 281, 282, 283, 284, 285, 286, 287, 288, 289, 290, 291, 292, 293, 294, 295, 296, 297, 298, 299, 300, 301, 302, 303, 304, 305, 306, 307, 308, 309, 310, 311, 312, 313, 314, 315, 316, 317, 318, 319, 320, 321, 322, 323, 324, 325, 326, 327, 328, 329, 330, 331, 332, 333, 334, 335, 336, 396, 397, 398, 399, 400, 401, 402, 403, 405, 486, 487, 488, 489, 490, 491, 492, 493, 494, 495, 496, 497, 498, 499, 500, 501, 502, 527, 528, 529, 530, 531, 532, 533, 534, 535, 536, 537, 538, 539, 540, 541, 542, 543, 544, 545, 706, 707, 708, 709, 710, 711, 712, 713, 742, 743, 744, 745, 746, 747, 748, 749, 750, 751, 752, 753, 754, 755, 756, 757, 758, 759, 760, 761, 762, 763, 764, 765, 766, 767, 768, 769, 770, 771, 772, 773, 774, 775, 776, 777, 778, 779, 780, 781, 782, 783, 784, 785, 786, 787, 788, 789, 790, 791, 792, 793, 794, 795], [0.9973, 0.9973, 0.9957, 0.9957, 0.9884, 0.9884, 0.9895, 0.9981, 0.9978, 0.9978, 1.0, 1.0, 1.0, 1.0, 0.9964, 0.9964, 0.997, 0.9974, 0.9972, 0.9972, 0.9959, 0.9959, 0.9961, 0.9961, 0.9941, 0.9941, 0.9904, 0.9904, 1.0, 1.0, 1.0, 1.0, 1.0, 1.0, 1.0, 1.0, 1.0, 1.0, 1.0, 1.0, 1.0, 1.0, 1.0, 1.0, 1.0, 1.0, 1.0, 1.0, 1.0, 1.0, 0.9847, 0.9847, 0.9915, 0.9915, 1.0, 1.0, 1.0, 1.0, 1.0, 1.0, 1.0, 1.0, 1.0, 1.0, 1.0, 1.0, 1.0, 1.0, 0.9864, 0.9878, 0.9878, 0.9867, 0.9867, 0.9951, 0.9951, 0.9951, 0.9951, 0.9843, 0.9843, 0.9941, 0.9941, 0.9816, 0.9937, 0.9857, 0.9857, 0.9827, 0.9827, 0.9869, 0.9869, 0.9882, 0.987, 1.0, 1.0, 1.0, 1.0, 0.9917, 1.0, 1.0, 0.9949, 0.9776, 0.9854, 0.9854, 0.9866, 0.9866, 0.9865, 0.9839, 0.9824, 0.9824, 0.9794, 0.9835, 0.9835, 0.9876, 0.9862, 0.9862, 0.98, 0.9874, 0.9874, 1.0, 0.9892, 0.9892, 0.986, 0.9896, 0.9884, 0.9884, 0.9868, 0.9868, 0.9962, 0.9962, 0.9858, 0.9858, 0.9879, 0.9908, 0.9908, 0.997, 0.9952, 0.9952, 0.9867, 0.9878, 0.9882, 0.9878, 0.9867, 0.9843, 0.9816, 0.9843, 0.9827, 0.9857, 0.9869, 0.987, 0.9869, 0.9857, 0.9827, 0.9776, 1.0, 1.0, 1.0, 1.0, 1.0, 1.0, 1.0, 1.0, 1.0, 1.0, 1.0, 1.0, 1.0, 1.0, 1.0, 1.0, 1.0, 1.0, 1.0, 1.0, 1.0, 1.0, 1.0, 1.0, 1.0, 1.0, 1.0, 1.0, 1.0, 1.0, 1.0, 1.0, 1.0, 1.0, 1.0, 1.0, 1.0, 1.0, 0.9854, 0.9824, 0.9794, 0.9824, 0.9854, 0.9866, 0.9865, 0.9866]): _vg.add([_i], _w, 'REPLACE')
_vg = ob_clay_golem.vertex_groups.new(name='Hand_L')
for _i, _w in zip([416, 418, 420, 422, 424, 426, 428, 430, 432, 434, 436, 438, 442, 444, 446, 450, 452, 458, 460, 462, 464, 466, 468, 470], [0.6707, 0.7507, 0.9315, 0.9497, 0.03455, 0.4035, 0.6733, 0.08688, 0.8028, 0.1136, 0.8744, 0.02354, 0.4193, 0.08506, 0.04298, 0.02023, 0.002784, 0.08903, 0.0262, 0.7543, 0.1318, 0.119, 0.2196, 0.009078]): _vg.add([_i], _w, 'REPLACE')
_vg = ob_clay_golem.vertex_groups.new(name='Fingers_1_L')
for _i, _w in zip([408, 410, 412, 414, 418, 420, 424, 426, 428, 430, 432, 434, 436, 438, 440, 442, 444, 446, 448, 450, 452, 454, 456, 458, 460, 462, 464, 468], [0.2446, 0.2593, 0.2577, 0.1862, 0.02889, 0.04551, 0.949, 0.5725, 0.3127, 0.7363, 0.1363, 0.0004292, 0.1035, 0.8182, 0.9554, 0.2309, 0.7231, 0.8991, 0.1244, 0.2336, 0.2041, 0.04445, 0.9623, 0.8067, 0.9169, 0.2132, 0.7345, 0.1356]): _vg.add([_i], _w, 'REPLACE')
_vg = ob_clay_golem.vertex_groups.new(name='Fingers_2_L')
for _i, _w in zip([22, 408, 410, 412, 414, 438, 440, 444, 446, 448, 450, 452, 454, 456, 458, 460, 464, 549], [0.0155, 0.7417, 0.7134, 0.7041, 0.7991, 0.104, 0.01513, 0.1282, 0.04359, 0.8671, 0.7307, 0.7692, 0.9506, 0.008797, 0.1032, 0.03539, 0.1317, 0.0155]): _vg.add([_i], _w, 'REPLACE')
_vg = ob_clay_golem.vertex_groups.new(name='Thumb_1_L')
for _i, _w in zip([416, 418, 422, 430, 432, 434, 438, 442, 444, 466, 468, 470, 472, 474, 476, 478, 480, 482, 484], [0.3103, 0.2078, 0.01765, 0.1607, 0.05493, 0.8569, 0.03049, 0.3216, 0.06206, 0.8611, 0.6376, 0.9077, 0.9488, 0.9378, 0.9558, 0.06249, 0.06627, 0.09078, 0.07296]): _vg.add([_i], _w, 'REPLACE')
_vg = ob_clay_golem.vertex_groups.new(name='Thumb_2_L')
for _i, _w in zip([470, 472, 474, 476, 478, 480, 482, 484], [0.04003, 0.03373, 0.02, 0.01543, 0.9345, 0.9312, 0.9078, 0.926]): _vg.add([_i], _w, 'REPLACE')
_vg = ob_clay_golem.vertex_groups.new(name='Hand_R')
for _i, _w in zip([417, 419, 421, 423, 425, 427, 429, 431, 433, 435, 437, 439, 443, 445, 447, 451, 453, 459, 461, 463, 465, 467, 469, 471], [0.6707, 0.7507, 0.9315, 0.9497, 0.03455, 0.4035, 0.6733, 0.08688, 0.8028, 0.1136, 0.8744, 0.02354, 0.4193, 0.08506, 0.04298, 0.02023, 0.002784, 0.08903, 0.0262, 0.7543, 0.1318, 0.119, 0.2196, 0.009078]): _vg.add([_i], _w, 'REPLACE')
_vg = ob_clay_golem.vertex_groups.new(name='Fingers_1_R')
for _i, _w in zip([409, 411, 413, 415, 419, 421, 425, 427, 429, 431, 433, 435, 437, 439, 441, 443, 445, 447, 449, 451, 453, 455, 457, 459, 461, 463, 465, 469], [0.2446, 0.2593, 0.2577, 0.1862, 0.02889, 0.04551, 0.949, 0.5725, 0.3127, 0.7363, 0.1363, 0.0004292, 0.1035, 0.8182, 0.9554, 0.2309, 0.7231, 0.8991, 0.1244, 0.2336, 0.2041, 0.04445, 0.9623, 0.8067, 0.9169, 0.2132, 0.7345, 0.1356]): _vg.add([_i], _w, 'REPLACE')
_vg = ob_clay_golem.vertex_groups.new(name='Fingers_2_R')
for _i, _w in zip([23, 409, 411, 413, 415, 439, 441, 445, 447, 449, 451, 453, 455, 457, 459, 461, 465, 557], [0.0155, 0.7417, 0.7134, 0.7041, 0.7991, 0.104, 0.01513, 0.1282, 0.04359, 0.8671, 0.7307, 0.7692, 0.9506, 0.008797, 0.1032, 0.03539, 0.1317, 0.0155]): _vg.add([_i], _w, 'REPLACE')
_vg = ob_clay_golem.vertex_groups.new(name='Thumb_1_R')
for _i, _w in zip([417, 419, 423, 431, 433, 435, 439, 443, 445, 467, 469, 471, 473, 475, 477, 479, 481, 483, 485], [0.3103, 0.2078, 0.01765, 0.1607, 0.05493, 0.8569, 0.03049, 0.3216, 0.06206, 0.8611, 0.6376, 0.9077, 0.9488, 0.9378, 0.9558, 0.06249, 0.06627, 0.09078, 0.07296]): _vg.add([_i], _w, 'REPLACE')
_vg = ob_clay_golem.vertex_groups.new(name='Thumb_2_R')
for _i, _w in zip([471, 473, 475, 477, 479, 481, 483, 485], [0.04003, 0.03373, 0.02, 0.01543, 0.9345, 0.9312, 0.9078, 0.926]): _vg.add([_i], _w, 'REPLACE')
_vg = ob_clay_golem.vertex_groups.new(name='weapon')
_vg = ob_clay_golem.vertex_groups.new(name='Foot_L')
for _i, _w in zip([0, 2, 4, 6, 8, 10, 12, 14, 16, 18, 20, 21, 22, 24, 26, 28, 30, 32, 34, 36, 38, 40, 42, 44, 50, 52, 54, 58, 60, 62, 64, 66, 68, 70, 78, 80, 82, 84, 86, 88, 90, 92, 94, 96, 98, 100, 102, 104, 106, 108, 110, 112, 114, 116, 118, 120, 122, 124, 125, 126, 128, 130, 132, 134, 136, 137, 138, 140, 141, 142, 146, 148, 150, 154, 156, 158, 160, 162, 164, 166, 168, 170, 172, 174, 176, 178, 180, 186, 192, 194, 198, 200, 202, 204, 206, 208, 210, 212, 214, 216, 218, 220, 222, 224, 226, 228, 230, 232, 234, 236, 238, 240, 242, 244, 546, 547, 548, 549, 550, 551, 552, 553, 561, 562, 563, 564, 565, 566, 569, 570, 571, 572, 573, 586, 587, 588, 589, 590, 591, 592, 593, 602, 603, 604, 605, 606, 607, 608, 609, 618, 619, 620, 621, 622, 623, 624, 625, 631, 634, 635, 636, 637, 638, 639, 642, 643, 644, 645, 646, 647, 648, 649, 650, 651, 652, 653, 654, 655, 656, 657, 684, 685, 686, 687, 688, 689, 690, 691, 692], [0.7623, 0.9329, 0.9189, 0.7258, 0.7372, 0.9097, 0.8986, 0.7392, 0.9085, 0.8817, 0.8349, 0.03823, 0.8254, 0.9361, 0.7474, 0.928, 0.7408, 0.6321, 0.5142, 0.5216, 0.2139, 0.6212, 0.6297, 0.1596, 0.01324, 0.002572, 0.03444, 0.2623, 0.2242, 0.8055, 0.8247, 0.8161, 0.7186, 0.7326, 0.954, 0.8211, 0.9377, 0.8022, 0.9256, 0.8978, 0.9631, 0.7999, 0.7852, 0.7873, 0.7983, 0.9353, 0.9619, 0.9508, 0.8916, 0.9174, 0.7543, 0.7526, 0.7568, 0.9137, 0.9423, 0.9283, 0.8506, 0.8667, 0.01336, 0.722, 0.8172, 0.7113, 0.851, 0.8868, 0.8574, 0.0126, 0.7932, 0.7956, 0.0003292, 0.9886, 0.007725, 0.1734, 0.1451, 0.4722, 0.6133, 0.4604, 0.5901, 0.6199, 0.09581, 0.4421, 0.6018, 0.6252, 0.6229, 0.4677, 0.1714, 0.4812, 0.1422, 0.001737, 0.2008, 0.1496, 0.5104, 0.6305, 0.5014, 0.6184, 0.6248, 0.05705, 0.1714, 0.1954, 0.08569, 0.1364, 0.07226, 0.0919, 0.08078, 0.0559, 0.01588, 0.05283, 0.0781, 0.08416, 0.05535, 0.5033, 0.4914, 0.4829, 0.4926, 0.5052, 0.7372, 0.7408, 0.7392, 0.8254, 0.8986, 0.928, 0.9097, 0.8349, 0.03823, 0.6321, 0.6297, 0.5216, 0.1596, 0.05705, 0.002572, 0.08569, 0.2139, 0.5142, 0.6212, 0.8211, 0.7999, 0.8022, 0.8978, 0.9377, 0.9631, 0.954, 0.9256, 0.7852, 0.8916, 0.9353, 0.9619, 0.9508, 0.9174, 0.7983, 0.7873, 0.7543, 0.8506, 0.9137, 0.9423, 0.9283, 0.8667, 0.7568, 0.7526, 0.01336, 0.4604, 0.4677, 0.4677, 0.1714, 0.0781, 0.001737, 0.05283, 0.1422, 0.4812, 0.4812, 0.4722, 0.4421, 0.5052, 0.5052, 0.5033, 0.4829, 0.4914, 0.4926, 0.4926, 0.6018, 0.6252, 0.6229, 0.05535, 0.1496, 0.5104, 0.6305, 0.6248, 0.6184, 0.5014, 0.2008, 0.08416]): _vg.add([_i], _w, 'REPLACE')
_vg = ob_clay_golem.vertex_groups.new(name='Toe_L')
for _i, _w in zip([0, 2, 4, 6, 8, 10, 12, 14, 16, 18, 20, 22, 24, 26, 28, 30, 32, 34, 36, 38, 40, 42, 44, 46, 48, 50, 52, 54, 56, 58, 60, 62, 64, 66, 68, 70, 72, 74, 76, 78, 80, 82, 84, 86, 88, 90, 92, 94, 96, 98, 100, 102, 104, 106, 108, 110, 112, 114, 116, 118, 120, 122, 124, 126, 128, 130, 132, 134, 136, 138, 140, 144, 146, 148, 150, 152, 154, 156, 158, 160, 162, 164, 166, 168, 170, 172, 174, 176, 178, 180, 182, 184, 186, 188, 190, 192, 194, 196, 198, 200, 202, 204, 206, 208, 210, 212, 214, 216, 218, 220, 222, 224, 226, 228, 230, 232, 234, 236, 238, 240, 242, 244, 546, 547, 548, 549, 550, 551, 552, 553, 562, 563, 564, 565, 566, 567, 568, 569, 570, 571, 572, 573, 586, 587, 588, 589, 590, 591, 592, 593, 602, 603, 604, 605, 606, 607, 608, 609, 618, 619, 620, 621, 622, 623, 624, 625, 634, 635, 636, 637, 638, 639, 640, 641, 642, 643, 644, 645, 646, 647, 648, 649, 650, 651, 652, 653, 654, 655, 656, 657, 682, 683, 684, 685, 686, 687, 688, 689, 690, 691, 692, 693], [0.2364, 0.06492, 0.079, 0.2727, 0.2491, 0.07053, 0.08983, 0.2492, 0.08892, 0.1156, 0.1203, 0.1401, 0.0624, 0.2515, 0.06239, 0.2519, 0.3674, 0.4854, 0.4782, 0.7858, 0.3783, 0.3698, 0.8403, 0.9903, 0.9799, 0.9683, 0.9736, 0.9577, 0.9823, 0.7373, 0.7756, 0.1936, 0.1745, 0.1831, 0.2806, 0.2667, 0.9837, 0.9798, 0.9987, 0.03145, 0.1735, 0.05789, 0.1927, 0.06578, 0.09386, 0.01803, 0.1963, 0.2082, 0.2079, 0.1945, 0.05913, 0.01866, 0.03324, 0.09663, 0.06953, 0.2358, 0.2404, 0.231, 0.07691, 0.05007, 0.0571, 0.1232, 0.1011, 0.2671, 0.1764, 0.2755, 0.1359, 0.09941, 0.1097, 0.1897, 0.1785, 0.9913, 0.971, 0.8263, 0.8548, 0.9769, 0.5276, 0.3863, 0.5393, 0.4095, 0.3797, 0.9041, 0.5578, 0.3979, 0.3744, 0.3767, 0.532, 0.8284, 0.5187, 0.8577, 0.9914, 0.9795, 0.974, 0.9903, 0.9763, 0.7989, 0.8503, 0.9817, 0.4893, 0.3691, 0.4982, 0.3811, 0.3748, 0.9429, 0.8283, 0.8042, 0.9141, 0.8634, 0.9276, 0.9079, 0.9191, 0.9441, 0.967, 0.9471, 0.9217, 0.9157, 0.9446, 0.4965, 0.5084, 0.5169, 0.5071, 0.4946, 0.2491, 0.2519, 0.2492, 0.1401, 0.08983, 0.06239, 0.07053, 0.1203, 0.3674, 0.3698, 0.4782, 0.8403, 0.9429, 0.9799, 0.9903, 0.9736, 0.9141, 0.7858, 0.4854, 0.3783, 0.1735, 0.1963, 0.1927, 0.09386, 0.05789, 0.01803, 0.03145, 0.06578, 0.2082, 0.09663, 0.05913, 0.01866, 0.03324, 0.06953, 0.1945, 0.2079, 0.2358, 0.1232, 0.07691, 0.05007, 0.0571, 0.1011, 0.231, 0.2404, 0.5393, 0.532, 0.532, 0.8284, 0.9217, 0.974, 0.9914, 0.9795, 0.9471, 0.8577, 0.5187, 0.5187, 0.5276, 0.5578, 0.4946, 0.4946, 0.4965, 0.5169, 0.5084, 0.5071, 0.5071, 0.3979, 0.3744, 0.3767, 0.9903, 0.9817, 0.9446, 0.8503, 0.4893, 0.3691, 0.3748, 0.3811, 0.4982, 0.7989, 0.9157, 0.9763]): _vg.add([_i], _w, 'REPLACE')
_vg = ob_clay_golem.vertex_groups.new(name='Foot_R')
for _i, _w in zip([1, 3, 5, 7, 9, 11, 13, 15, 17, 19, 20, 21, 23, 25, 27, 29, 31, 33, 35, 37, 39, 41, 43, 45, 51, 53, 55, 59, 61, 63, 65, 67, 69, 71, 79, 81, 83, 85, 87, 89, 91, 93, 95, 97, 99, 101, 103, 105, 107, 109, 111, 113, 115, 117, 119, 121, 123, 124, 125, 127, 129, 131, 133, 135, 136, 137, 139, 140, 141, 143, 147, 149, 151, 155, 157, 159, 161, 163, 165, 167, 169, 171, 173, 175, 177, 179, 181, 187, 193, 195, 199, 201, 203, 205, 207, 209, 211, 213, 215, 217, 219, 221, 223, 225, 227, 229, 231, 233, 235, 237, 239, 241, 243, 245, 553, 554, 555, 556, 557, 558, 559, 560, 561, 574, 575, 576, 577, 578, 581, 582, 583, 584, 585, 594, 595, 596, 597, 598, 599, 600, 601, 610, 611, 612, 613, 614, 615, 616, 617, 623, 626, 627, 628, 629, 630, 631, 632, 633, 658, 659, 660, 661, 662, 663, 666, 667, 668, 669, 670, 671, 672, 673, 674, 675, 676, 677, 678, 679, 680, 681, 696, 697, 698, 699, 700, 701, 702, 703, 704], [0.7623, 0.9329, 0.9189, 0.7258, 0.7372, 0.9097, 0.8986, 0.7392, 0.9085, 0.8817, 0.03823, 0.8349, 0.8254, 0.9361, 0.7474, 0.928, 0.7408, 0.6321, 0.5142, 0.5216, 0.2139, 0.6212, 0.6297, 0.1596, 0.01324, 0.002572, 0.03444, 0.2623, 0.2242, 0.8055, 0.8247, 0.8161, 0.7186, 0.7326, 0.954, 0.8211, 0.9377, 0.8022, 0.9256, 0.8978, 0.9631, 0.7999, 0.7852, 0.7873, 0.7983, 0.9353, 0.9619, 0.9508, 0.8916, 0.9174, 0.7543, 0.7526, 0.7568, 0.9137, 0.9423, 0.9283, 0.8506, 0.01336, 0.8667, 0.722, 0.8172, 0.7113, 0.851, 0.8868, 0.0126, 0.8574, 0.7932, 0.0003292, 0.7956, 0.9886, 0.007725, 0.1734, 0.1451, 0.4722, 0.6133, 0.4604, 0.5901, 0.6199, 0.09581, 0.4421, 0.6018, 0.6252, 0.6229, 0.4677, 0.1714, 0.4812, 0.1422, 0.001737, 0.2008, 0.1496, 0.5104, 0.6305, 0.5014, 0.6184, 0.6248, 0.05705, 0.1714, 0.1954, 0.08569, 0.1364, 0.07226, 0.0919, 0.08078, 0.0559, 0.01588, 0.05283, 0.0781, 0.08416, 0.05535, 0.5033, 0.4914, 0.4829, 0.4926, 0.5052, 0.03823, 0.7372, 0.7408, 0.7392, 0.8254, 0.8986, 0.928, 0.9097, 0.8349, 0.6321, 0.6297, 0.5216, 0.1596, 0.05705, 0.002572, 0.08569, 0.2139, 0.5142, 0.6212, 0.8211, 0.7999, 0.8022, 0.8978, 0.9377, 0.9631, 0.954, 0.9256, 0.7852, 0.8916, 0.9353, 0.9619, 0.9508, 0.9174, 0.7983, 0.7873, 0.01336, 0.7543, 0.8506, 0.9137, 0.9423, 0.9283, 0.8667, 0.7568, 0.7526, 0.4604, 0.4677, 0.4677, 0.1714, 0.0781, 0.001737, 0.05283, 0.1422, 0.4812, 0.4812, 0.4722, 0.4421, 0.5052, 0.5052, 0.5033, 0.4829, 0.4914, 0.4926, 0.4926, 0.6018, 0.6252, 0.6229, 0.05535, 0.1496, 0.5104, 0.6305, 0.6248, 0.6184, 0.5014, 0.2008, 0.08416]): _vg.add([_i], _w, 'REPLACE')
_vg = ob_clay_golem.vertex_groups.new(name='Toe_R')
for _i, _w in zip([1, 3, 5, 7, 9, 11, 13, 15, 17, 19, 21, 23, 25, 27, 29, 31, 33, 35, 37, 39, 41, 43, 45, 47, 49, 51, 53, 55, 57, 59, 61, 63, 65, 67, 69, 71, 73, 75, 77, 79, 81, 83, 85, 87, 89, 91, 93, 95, 97, 99, 101, 103, 105, 107, 109, 111, 113, 115, 117, 119, 121, 123, 125, 127, 129, 131, 133, 135, 137, 139, 141, 145, 147, 149, 151, 153, 155, 157, 159, 161, 163, 165, 167, 169, 171, 173, 175, 177, 179, 181, 183, 185, 187, 189, 191, 193, 195, 197, 199, 201, 203, 205, 207, 209, 211, 213, 215, 217, 219, 221, 223, 225, 227, 229, 231, 233, 235, 237, 239, 241, 243, 245, 554, 555, 556, 557, 558, 559, 560, 561, 574, 575, 576, 577, 578, 579, 580, 581, 582, 583, 584, 585, 594, 595, 596, 597, 598, 599, 600, 601, 610, 611, 612, 613, 614, 615, 616, 617, 626, 627, 628, 629, 630, 631, 632, 633, 658, 659, 660, 661, 662, 663, 664, 665, 666, 667, 668, 669, 670, 671, 672, 673, 674, 675, 676, 677, 678, 679, 680, 681, 694, 695, 696, 697, 698, 699, 700, 701, 702, 703, 704, 705], [0.2364, 0.06492, 0.079, 0.2727, 0.2491, 0.07053, 0.08983, 0.2492, 0.08892, 0.1156, 0.1203, 0.1401, 0.0624, 0.2515, 0.06239, 0.2519, 0.3674, 0.4854, 0.4782, 0.7858, 0.3783, 0.3698, 0.8403, 0.9903, 0.9799, 0.9683, 0.9736, 0.9577, 0.9823, 0.7373, 0.7756, 0.1936, 0.1745, 0.1831, 0.2806, 0.2667, 0.9837, 0.9798, 0.9987, 0.03145, 0.1735, 0.05789, 0.1927, 0.06578, 0.09386, 0.01803, 0.1963, 0.2082, 0.2079, 0.1945, 0.05913, 0.01866, 0.03324, 0.09663, 0.06953, 0.2358, 0.2404, 0.231, 0.07691, 0.05007, 0.0571, 0.1232, 0.1011, 0.2671, 0.1764, 0.2755, 0.1359, 0.09941, 0.1097, 0.1897, 0.1785, 0.9913, 0.971, 0.8263, 0.8548, 0.9769, 0.5276, 0.3863, 0.5393, 0.4095, 0.3797, 0.9041, 0.5578, 0.3979, 0.3744, 0.3767, 0.532, 0.8284, 0.5187, 0.8577, 0.9914, 0.9795, 0.974, 0.9903, 0.9763, 0.7989, 0.8503, 0.9817, 0.4893, 0.3691, 0.4982, 0.3811, 0.3748, 0.9429, 0.8283, 0.8042, 0.9141, 0.8634, 0.9276, 0.9079, 0.9191, 0.9441, 0.967, 0.9471, 0.9217, 0.9157, 0.9446, 0.4965, 0.5084, 0.5169, 0.5071, 0.4946, 0.2491, 0.2519, 0.2492, 0.1401, 0.08983, 0.06239, 0.07053, 0.1203, 0.3674, 0.3698, 0.4782, 0.8403, 0.9429, 0.9799, 0.9903, 0.9736, 0.9141, 0.7858, 0.4854, 0.3783, 0.1735, 0.1963, 0.1927, 0.09386, 0.05789, 0.01803, 0.03145, 0.06578, 0.2082, 0.09663, 0.05913, 0.01866, 0.03324, 0.06953, 0.1945, 0.2079, 0.2358, 0.1232, 0.07691, 0.05007, 0.0571, 0.1011, 0.231, 0.2404, 0.5393, 0.532, 0.532, 0.8284, 0.9217, 0.974, 0.9914, 0.9795, 0.9471, 0.8577, 0.5187, 0.5187, 0.5276, 0.5578, 0.4946, 0.4946, 0.4965, 0.5169, 0.5084, 0.5071, 0.5071, 0.3979, 0.3744, 0.3767, 0.9903, 0.9817, 0.9446, 0.8503, 0.4893, 0.3691, 0.3748, 0.3811, 0.4982, 0.7989, 0.9157, 0.9763]): _vg.add([_i], _w, 'REPLACE')
_m = ob_clay_golem.modifiers.new('Armature', 'ARMATURE')
_m.object = ob_claygolemarm
_m.use_bone_envelopes = True

# ---- collection membership
col_collection_1.objects.link(ob_claygolemarm)
col_collection_1.objects.link(ob_clay_golem)

# ---- scene / render settings (as saved in the file)
scene.frame_start = 1; scene.frame_end = 31; scene.frame_set(32)
scene.render.engine = 'BLENDER_EEVEE_NEXT'
scene.render.image_settings.color_mode = 'RGB'
scene.render.image_settings.compression = 90
scene.render.resolution_percentage = 50
scene.render.dither_intensity = 0.0
scene.cycles.use_denoising = False
scene.cycles.samples = 10
scene.cycles.sampling_pattern = 'TABULATED_SOBOL'
scene.cycles.light_sampling_threshold = 0.0
scene.cycles.use_adaptive_sampling = False
scene.cycles.use_light_tree = False
scene.cycles.blur_glossy = 0.0
scene.cycles.volume_bounces = 1
scene.cycles.pixel_filter_type = 'GAUSSIAN'
scene.cycles.sample_clamp_indirect = 0.0
scene.view_settings.view_transform = 'Standard'
bpy.context.view_layer.update()

# ---- added for rendering (the .blend has no active camera and no usable light): camera, sun
cam_auto = bpy.data.cameras.new('AutoCamera')
cam_auto.lens = 50.0
cam_auto.sensor_width = 36.0
cam_auto.clip_end = 1000.0
ob_auto_camera = bpy.data.objects.new('AutoCamera', cam_auto)
scene.collection.objects.link(ob_auto_camera)
ob_auto_camera.location = (2.36668, -2.84679, 2.92878)
ob_auto_camera.rotation_euler = (1.09748, -7.21219e-08, 0.694738)
scene.camera = ob_auto_camera
light_auto_sun = bpy.data.lights.new('AutoSun', 'SUN')
light_auto_sun.energy = 3.0
light_auto_sun.angle = 0.0523599
ob_auto_sun = bpy.data.objects.new('AutoSun', light_auto_sun)
scene.collection.objects.link(ob_auto_sun)
ob_auto_sun.rotation_euler = (0.872665, 0.174533, 0.523599)
bpy.context.view_layer.update()
